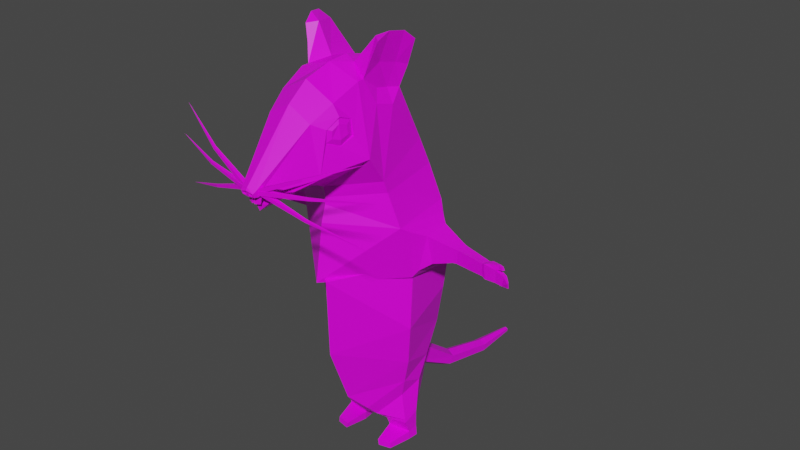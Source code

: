 # Source: MouseButHesDed.blend  (saved by Blender 3.1.7; exported with 4.5.12 LTS)
import bpy
from mathutils import Matrix  # noqa: F401  (used for matrix-valued properties, if any)

bpy.ops.wm.read_factory_settings(use_empty=True)
scene = bpy.context.scene
scene.name = 'Scene'

# ---- collections
col_collection = bpy.data.collections.new('Collection'); scene.collection.children.link(col_collection)

# ---- images (referenced by path relative to the original .blend; pixels are not part of the script)
import os
ASSET_DIR = os.environ.get("B2B_ASSET_DIR", "")  # directory of the original .blend (textures are referenced by path, not embedded)
HERE = os.path.dirname(os.path.abspath(__file__))  # packed textures are extracted next to this script under _unpacked/

def load_image(name, relpath, width, height, colorspace="sRGB"):
    """Load a texture the original file referenced (path relative to the .blend, or extracted next to this script)."""
    p = next((c for c in (os.path.join(HERE, relpath), os.path.join(ASSET_DIR, relpath)) if relpath and os.path.exists(c)), "")
    if p:
        img = bpy.data.images.load(p, check_existing=True)
        img.name = name
    else:  # same state as the original file: an image datablock whose file is absent (Cycles renders it pink)
        img = bpy.data.images.new(name, width, height)
        img.source = "FILE"
        img.filepath = "//" + (relpath or name)
    img.colorspace_settings.name = colorspace
    return img
img_colorpalette_png = load_image('ColorPalette.png', 'ColorPalette.png', 1024, 1024, 'sRGB')

# ---- materials (node trees are filled in below, after node groups)
mat_mouse = bpy.data.materials.new('Mouse')
mat_mouse.alpha_threshold = 0.0
mat_mouse.use_transparent_shadow = False
mat_mouse.line_color = (0.0, 0.0, 0.0, 1.0)

# ---- material node trees
mat_mouse.use_nodes = True; mat_mouse.node_tree.nodes.clear()
_N = mat_mouse.node_tree.nodes; _L = mat_mouse.node_tree.links
n0 = _N.new('ShaderNodeOutputMaterial'); n0.name = 'Material Output'; n0.location = (300, 300)
n1 = _N.new('ShaderNodeBsdfPrincipled'); n1.name = 'Principled BSDF'; n1.location = (10, 300)
n1.distribution = 'GGX'
n1.subsurface_method = 'RANDOM_WALK_SKIN'
n1.inputs[2].default_value = 0.4
n1.inputs[3].default_value = 1.45
n1.inputs[27].default_value = (0.0, 0.0, 0.0, 1.0)
n1.inputs[28].default_value = 1.0
n2 = _N.new('ShaderNodeTexImage'); n2.name = 'Image Texture'; n2.location = (-280, 280)
n2.image = img_colorpalette_png
_L.new(n1.outputs[0], n0.inputs[0])
_L.new(n2.outputs[0], n1.inputs[0])
n0.is_active_output = True

# ---- world
world_world = bpy.data.worlds.new('World'); scene.world = world_world
world_world.use_nodes = True; world_world.node_tree.nodes.clear()
_N = world_world.node_tree.nodes; _L = world_world.node_tree.links
n0 = _N.new('ShaderNodeOutputWorld'); n0.name = 'World Output'; n0.location = (300, 300)
n1 = _N.new('ShaderNodeBackground'); n1.name = 'Background'; n1.location = (10, 300)
n1.inputs[0].default_value = (0.05088, 0.05088, 0.05088, 1.0)
_L.new(n1.outputs[0], n0.inputs[0])
n0.is_active_output = True
world_world.color = (0.05088, 0.05088, 0.05088)
world_world.use_sun_shadow = False
world_world.sun_shadow_jitter_overblur = 0.0

# ---- meshes
me_cube = bpy.data.meshes.new('Cube')
me_cube.from_pydata([(-0.3299, 1.275, -0.1561), (0.0, 1.372, -0.4009), (0.0, 1.369, 0.3506), (-0.3505, 1.13, -0.1746), (-0.1833, 1.981, 0.01279), (-0.2018, 1.921, 0.07987), (-0.164, 2.07, 0.2314), (-0.193, 1.949, 0.1788), (-0.03931, 1.694, 0.7825), (-0.03825, 1.666, 0.772), (0.0, 1.068, 0.01729), (0.0, 1.49, 0.3201), (0.0, 1.727, -0.2199), (0.0, 1.547, 0.3304), (0.0, 2.124, 0.2653), (0.0, 1.662, 0.7728), (0.0, 1.708, 0.7887), (-0.3642, 1.128, -0.01326), (-0.3543, 1.283, 0.01439), (-0.7287, 1.158, -0.01357), (-0.6639, 1.236, -0.008402), (-0.7309, 1.155, -0.05069), (-0.6678, 1.225, -0.07115), (-0.4715, 1.166, -0.1145), (-0.4838, 1.237, -0.1058), (-0.4674, 1.16, -0.03575), (-0.4833, 1.243, -0.02689), (-0.1947, 1.692, -0.1234), (-0.241, 1.593, 0.1906), (-0.1845, 1.926, 0.3366), (-0.09859, 2.067, -0.008931), (-0.2022, 1.85, 0.3393), (-0.1566, 1.841, 0.4672), (-0.06801, 2.115, 0.1819), (-0.1632, 1.907, 0.4682), (0.0, 2.002, 0.5233), (0.0, 1.592, 0.4718), (-0.2136, 2.086, -0.01048), (-0.1865, 2.157, 0.2073), (-0.2108, 2.226, 0.03108), (-0.168, 2.246, 0.1512), (-0.1936, 2.108, 0.05156), (-0.1764, 2.127, 0.1402), (-0.23, 2.275, 0.1331), (-0.2525, 2.265, 0.06125), (-0.2656, 2.217, 0.004336), (-0.2117, 2.237, 0.1896), (-0.1644, 2.007, 0.1432), (-0.1661, 1.993, 0.07752), (-0.1656, 2.069, 0.2679), (-0.2458, 1.735, 0.2885), (-0.1591, 1.693, 0.5135), (-0.1191, 1.938, 0.5213), (-0.2074, 1.721, 0.381), (-0.1485, 2.006, 0.4093), (0.0, 2.085, 0.4148), (0.0, 1.57, 0.3757), (-0.1843, 1.819, 0.4059), (-0.1789, 1.951, 0.4037), (-0.1368, 1.897, 0.333), (-0.1461, 1.858, 0.3442), (-0.1309, 1.841, 0.374), (-0.1274, 1.908, 0.3804), (-0.1173, 1.881, 0.4188), (-0.1088, 1.844, 0.4214), (-0.1189, 1.94, 0.3053), (-0.1413, 1.828, 0.3021), (-0.1324, 1.808, 0.3593), (-0.1108, 1.957, 0.3686), (-0.1007, 1.921, 0.4214), (-0.1072, 1.814, 0.424), (-0.1796, 1.931, 0.3273), (-0.1912, 1.847, 0.3243), (-0.1825, 1.816, 0.4016), (-0.1669, 1.961, 0.4008), (-0.155, 1.912, 0.47), (-0.1524, 1.842, 0.4698), (-0.1885, 1.908, 0.3706), (-0.1947, 1.866, 0.369), (-0.1901, 1.851, 0.4104), (-0.1817, 1.923, 0.4099), (-0.1754, 1.899, 0.4469), (-0.174, 1.863, 0.4468), (-0.03887, 1.68, 0.7464), (-0.0336, 1.702, 0.7464), (-0.03887, 1.68, 0.7689), (-0.0336, 1.702, 0.7689), (-0.2692, 1.792, 0.7163), (-0.2638, 1.802, 0.7172), (-0.2694, 1.791, 0.7278), (-0.264, 1.801, 0.7288), (-0.5382, 1.912, 0.624), (-0.0398, 1.674, 0.7468), (-0.04123, 1.696, 0.7468), (-0.0398, 1.674, 0.7693), (-0.04123, 1.696, 0.7693), (-0.2929, 1.713, 0.7167), (-0.2908, 1.724, 0.7176), (-0.2928, 1.712, 0.7282), (-0.2907, 1.723, 0.7292), (-0.5854, 1.748, 0.6244), (-0.02153, 1.682, 0.746), (-0.03254, 1.702, 0.746), (-0.02153, 1.682, 0.7685), (-0.03254, 1.702, 0.7685), (-0.2665, 1.608, 0.7158), (-0.2695, 1.619, 0.7168), (-0.266, 1.607, 0.7274), (-0.269, 1.618, 0.7283), (-0.5455, 1.513, 0.6236), (0.0, 1.694, 0.4932), (0.0, 1.575, 0.726), (-0.04711, 1.618, 0.7163), (0.0, 1.608, 0.7394), (-0.004289, 1.622, 0.7527), (-0.001513, 1.682, 0.7511), (-0.006613, 1.622, 0.7603), (-0.00497, 1.682, 0.7624), (-0.0306, 1.624, 0.742), (-0.04064, 1.684, 0.7353), (-0.03292, 1.624, 0.7496), (-0.0441, 1.684, 0.7466), (-0.7265, 1.219, -0.04599), (-0.7273, 1.225, -0.01111), (-0.6755, 1.147, -0.07191), (-0.6642, 1.153, -0.01842), (-0.02907, 1.683, 0.7914), (-0.02868, 1.672, 0.7874), (0.0, 1.697, 0.7973), (0.0, 1.664, 0.7857), (-0.03576, 1.687, 0.7928), (-0.03499, 1.667, 0.7851), (-0.01034, 1.69, 0.779), (-0.006515, 1.689, 0.7941), (-0.00652, 1.671, 0.7879), (-0.01034, 1.679, 0.7751), (-0.02422, 1.686, 0.7773), (-0.02397, 1.68, 0.7748), (-0.3037, 1.36, 0.1498), (-0.07209, 1.049, -0.1232), (-0.2603, 1.366, -0.2102), (0.0, 2.133, 0.1563), (0.0, 2.081, -0.03827), (-0.7699, 1.159, -0.02871), (-0.7698, 1.161, -0.002585), (-0.7821, 1.211, -0.02226), (-0.7836, 1.214, 0.001671), (-0.8096, 1.165, -0.001033), (-0.807, 1.168, 0.006501), (-0.8113, 1.197, 0.005786), (-0.8123, 1.2, 0.02068), (-0.6891, 1.245, -0.01284), (-0.6816, 1.238, -0.05649), (-0.7189, 1.249, -0.01399), (-0.7184, 1.246, -0.03996), (-0.7519, 1.228, -0.02979), (-0.7473, 1.233, -0.01229), (-0.7419, 1.251, -0.02988), (-0.7416, 1.251, -0.01535), (-0.7709, 1.235, -0.02049), (-0.7673, 1.238, -0.007108), (-0.7632, 1.252, -0.02056), (-0.763, 1.252, -0.009444), (-0.3255, 1.324, 0.09476), (-0.3203, 1.096, 0.03477), (-0.2888, 1.095, -0.2204), (-0.2909, 1.319, -0.1816), (-0.5023, 1.233, -0.102), (-0.5014, 1.24, -0.02931), (-0.4931, 1.166, -0.1093), (-0.4884, 1.162, -0.03783), (-0.6571, 1.155, -0.07158), (-0.6478, 1.159, -0.02382), (-0.6517, 1.221, -0.07043), (-0.6486, 1.23, -0.01525), (-0.2104, 1.552, -0.1763), (-0.2468, 1.531, 0.1715), (0.0, 1.568, -0.3109), (0.0, 1.454, 0.3238), (0.3299, 1.275, -0.1561), (0.3505, 1.13, -0.1746), (0.1833, 1.981, 0.01279), (0.2018, 1.921, 0.07987), (0.164, 2.07, 0.2314), (0.193, 1.949, 0.1788), (0.03931, 1.694, 0.7825), (0.03825, 1.666, 0.772), (0.3642, 1.128, -0.01326), (0.3543, 1.283, 0.01439), (0.7287, 1.158, -0.01357), (0.6639, 1.236, -0.008402), (0.7309, 1.155, -0.05069), (0.6678, 1.225, -0.07115), (0.4715, 1.166, -0.1145), (0.4838, 1.237, -0.1058), (0.4674, 1.16, -0.03575), (0.4833, 1.243, -0.02689), (0.1947, 1.692, -0.1234), (0.241, 1.593, 0.1906), (0.1845, 1.926, 0.3366), (0.09859, 2.067, -0.008931), (0.2022, 1.85, 0.3393), (0.1566, 1.841, 0.4672), (0.06801, 2.115, 0.1819), (0.1632, 1.907, 0.4682), (0.2136, 2.086, -0.01048), (0.1865, 2.157, 0.2073), (0.2108, 2.226, 0.03108), (0.168, 2.246, 0.1512), (0.1936, 2.108, 0.05156), (0.1764, 2.127, 0.1402), (0.23, 2.275, 0.1331), (0.2525, 2.265, 0.06125), (0.2656, 2.217, 0.004336), (0.2117, 2.237, 0.1896), (0.1644, 2.007, 0.1432), (0.1661, 1.993, 0.07752), (0.1656, 2.069, 0.2679), (0.2458, 1.735, 0.2885), (0.1591, 1.693, 0.5135), (0.1191, 1.938, 0.5213), (0.2074, 1.721, 0.381), (0.1485, 2.006, 0.4093), (0.1843, 1.819, 0.4059), (0.1789, 1.951, 0.4037), (0.1368, 1.897, 0.333), (0.1461, 1.858, 0.3442), (0.1309, 1.841, 0.374), (0.1274, 1.908, 0.3804), (0.1173, 1.881, 0.4188), (0.1088, 1.844, 0.4214), (0.1189, 1.94, 0.3053), (0.1413, 1.828, 0.3021), (0.1324, 1.808, 0.3593), (0.1108, 1.957, 0.3686), (0.1007, 1.921, 0.4214), (0.1072, 1.814, 0.424), (0.1796, 1.931, 0.3273), (0.1912, 1.847, 0.3243), (0.1825, 1.816, 0.4016), (0.1669, 1.961, 0.4008), (0.155, 1.912, 0.47), (0.1524, 1.842, 0.4698), (0.1885, 1.908, 0.3706), (0.1947, 1.866, 0.369), (0.1901, 1.851, 0.4104), (0.1817, 1.923, 0.4099), (0.1754, 1.899, 0.4469), (0.174, 1.863, 0.4468), (0.03887, 1.68, 0.7464), (0.0336, 1.702, 0.7464), (0.03887, 1.68, 0.7689), (0.0336, 1.702, 0.7689), (0.2692, 1.792, 0.7163), (0.2638, 1.802, 0.7172), (0.2694, 1.791, 0.7278), (0.264, 1.801, 0.7288), (0.5382, 1.912, 0.624), (0.0398, 1.674, 0.7468), (0.04123, 1.696, 0.7468), (0.0398, 1.674, 0.7693), (0.04123, 1.696, 0.7693), (0.2929, 1.713, 0.7167), (0.2908, 1.724, 0.7176), (0.2928, 1.712, 0.7282), (0.2907, 1.723, 0.7292), (0.5854, 1.748, 0.6244), (0.02153, 1.682, 0.746), (0.03254, 1.702, 0.746), (0.02153, 1.682, 0.7685), (0.03254, 1.702, 0.7685), (0.2665, 1.608, 0.7158), (0.2695, 1.619, 0.7168), (0.266, 1.607, 0.7274), (0.269, 1.618, 0.7283), (0.5455, 1.513, 0.6236), (0.04711, 1.618, 0.7163), (0.004289, 1.622, 0.7527), (0.001513, 1.682, 0.7511), (0.006613, 1.622, 0.7603), (0.00497, 1.682, 0.7624), (0.0306, 1.624, 0.742), (0.04064, 1.684, 0.7353), (0.03292, 1.624, 0.7496), (0.0441, 1.684, 0.7466), (0.7265, 1.219, -0.04599), (0.7273, 1.225, -0.01111), (0.6755, 1.147, -0.07191), (0.6642, 1.153, -0.01842), (0.02907, 1.683, 0.7914), (0.02868, 1.672, 0.7874), (0.03576, 1.687, 0.7928), (0.03499, 1.667, 0.7851), (0.01034, 1.69, 0.779), (0.006515, 1.689, 0.7941), (0.00652, 1.671, 0.7879), (0.01034, 1.679, 0.7751), (0.02422, 1.686, 0.7773), (0.02397, 1.68, 0.7748), (0.3037, 1.36, 0.1498), (0.04707, 1.066, -0.1235), (0.2603, 1.366, -0.2102), (0.7699, 1.159, -0.02871), (0.7698, 1.161, -0.002585), (0.7821, 1.211, -0.02226), (0.7836, 1.214, 0.001671), (0.8096, 1.165, -0.001033), (0.807, 1.168, 0.006501), (0.8113, 1.197, 0.005786), (0.8123, 1.2, 0.02068), (0.6891, 1.245, -0.01284), (0.6816, 1.238, -0.05649), (0.7189, 1.249, -0.01399), (0.7184, 1.246, -0.03996), (0.7519, 1.228, -0.02979), (0.7473, 1.233, -0.01229), (0.7419, 1.251, -0.02988), (0.7416, 1.251, -0.01535), (0.7709, 1.235, -0.02049), (0.7673, 1.238, -0.007108), (0.7632, 1.252, -0.02056), (0.763, 1.252, -0.009444), (0.3255, 1.324, 0.09476), (0.3203, 1.096, 0.03477), (0.2888, 1.095, -0.2204), (0.2909, 1.319, -0.1816), (0.5023, 1.233, -0.102), (0.5014, 1.24, -0.02931), (0.4931, 1.166, -0.1093), (0.4884, 1.162, -0.03783), (0.6571, 1.155, -0.07158), (0.6478, 1.159, -0.02382), (0.6517, 1.221, -0.07043), (0.6486, 1.23, -0.01525), (0.2104, 1.552, -0.1763), (0.2468, 1.531, 0.1715), (-0.0407, 1.071, -0.02764), (-0.01166, 1.083, -0.18), (0.04791, 1.078, -0.03374), (-0.2788, 1.075, -0.2728), (-0.2986, 1.061, 0.05673), (-0.01685, 1.133, -0.4352), (-0.01659, 1.06, 0.3824), (0.2834, 1.017, -0.2644), (0.2986, 1.061, 0.05673), (-0.2525, 1.073, -0.2569), (-0.2697, 1.062, 0.04727), (-0.01685, 1.129, -0.4021), (-0.01659, 1.064, 0.3413), (0.2571, 1.016, -0.2486), (0.2697, 1.062, 0.04727), (-0.08216, 0.9671, -0.1185), (-0.04835, 0.9835, -0.04763), (-0.01683, 0.9931, -0.1658), (-0.01715, 0.9819, -0.01319), (0.01826, 0.9802, -0.1155), (0.01957, 0.9894, -0.05231)], [], [(173, 171, 124, 22), (177, 175, 27, 12), (175, 176, 28, 27), (33, 30, 39, 40), (48, 47, 42, 41), (8, 9, 131, 130), (35, 52, 8, 16), (52, 51, 9, 8), (28, 11, 13, 50), (176, 178, 11, 28), (341, 339, 140, 1), (138, 340, 342, 2), (171, 172, 125, 124), (174, 173, 22, 20), (172, 174, 20, 125), (17, 25, 23, 3), (0, 3, 23, 24), (0, 24, 26, 18), (123, 122, 145, 146), (22, 124, 21, 122), (5, 4, 27, 28), (4, 30, 12, 27), (6, 7, 50, 49), (33, 6, 49, 14), (7, 5, 28, 50), (30, 33, 141, 142), (53, 56, 36, 51), (57, 32, 64, 61), (55, 54, 52, 35), (44, 39, 45), (6, 38, 42), (4, 5, 48), (6, 33, 40, 38), (30, 4, 37, 39), (41, 42, 43, 44), (40, 39, 44, 43), (42, 38, 46), (37, 41, 45), (41, 44, 45), (39, 37, 45), (40, 43, 46), (43, 42, 46), (38, 40, 46), (37, 4, 41), (6, 42, 47), (5, 7, 47, 48), (7, 6, 47), (41, 4, 48), (31, 29, 49, 50), (57, 31, 50, 53), (58, 34, 52, 54), (34, 32, 51, 52), (29, 58, 54, 49), (32, 57, 53, 51), (14, 49, 54, 55), (32, 34, 63, 64), (50, 13, 56, 53), (62, 61, 64, 63), (59, 60, 61, 62), (31, 57, 61, 60), (58, 29, 59, 62), (34, 58, 62, 63), (29, 31, 60, 59), (68, 69, 70, 67), (65, 68, 67, 66), (71, 72, 78, 77), (75, 74, 80, 81), (67, 70, 76, 73), (69, 68, 74, 75), (65, 66, 72, 71), (68, 65, 71, 74), (70, 69, 75, 76), (66, 67, 73, 72), (80, 79, 82, 81), (77, 78, 79, 80), (74, 71, 77, 80), (76, 75, 81, 82), (72, 73, 79, 78), (73, 76, 82, 79), (83, 84, 86, 85), (85, 86, 90, 89), (90, 88, 91), (87, 88, 84, 83), (85, 89, 87, 83), (90, 86, 84, 88), (89, 90, 91), (88, 87, 91), (87, 89, 91), (92, 93, 95, 94), (94, 95, 99, 98), (99, 97, 100), (96, 97, 93, 92), (94, 98, 96, 92), (99, 95, 93, 97), (98, 99, 100), (97, 96, 100), (96, 98, 100), (101, 102, 104, 103), (103, 104, 108, 107), (108, 106, 109), (105, 106, 102, 101), (103, 107, 105, 101), (108, 104, 102, 106), (107, 108, 109), (106, 105, 109), (105, 107, 109), (110, 51, 112, 113), (112, 111, 113), (51, 36, 111, 112), (114, 115, 117, 116), (116, 117, 121, 120), (120, 121, 119, 118), (118, 119, 115, 114), (116, 120, 118, 114), (121, 117, 115, 119), (15, 9, 51, 110), (125, 20, 123, 19), (20, 22, 152, 151), (124, 125, 19, 21), (134, 133, 132, 135), (9, 15, 129, 131), (16, 8, 130, 128), (127, 126, 130, 131), (126, 133, 128, 130), (134, 127, 131, 129), (133, 134, 129, 128), (135, 132, 136, 137), (127, 134, 135, 137), (126, 127, 137, 136), (133, 126, 136, 132), (163, 164, 340, 138), (164, 165, 339, 340), (166, 163, 138, 140), (165, 166, 140, 339), (18, 26, 25, 17), (12, 30, 142), (141, 33, 14), (144, 146, 150, 148), (19, 123, 146, 144), (21, 19, 144, 143), (122, 21, 143, 145), (147, 148, 150, 149), (143, 144, 148, 147), (146, 145, 149, 150), (145, 143, 147, 149), (151, 152, 154, 153), (123, 153, 158, 156), (22, 122, 154, 152), (123, 20, 151, 153), (157, 155, 159, 161), (122, 123, 156, 155), (153, 154, 157, 158), (154, 122, 155, 157), (159, 160, 162, 161), (158, 157, 161, 162), (156, 158, 162, 160), (155, 156, 160, 159), (3, 0, 166, 165), (0, 18, 163, 166), (17, 3, 165, 164), (18, 17, 164, 163), (25, 26, 168, 170), (26, 24, 167, 168), (23, 25, 170, 169), (24, 23, 169, 167), (170, 168, 174, 172), (168, 167, 173, 174), (169, 170, 172, 171), (167, 169, 171, 173), (138, 2, 178, 176), (140, 138, 176, 175), (1, 140, 175, 177), (332, 192, 287, 330), (177, 12, 197, 334), (334, 197, 198, 335), (203, 208, 207, 200), (216, 209, 210, 215), (185, 291, 292, 186), (35, 16, 185, 220), (220, 185, 186, 219), (198, 218, 13, 11), (335, 198, 11, 178), (341, 1, 301, 343), (299, 2, 342, 344), (330, 287, 288, 331), (333, 190, 192, 332), (331, 288, 190, 333), (187, 180, 193, 195), (179, 194, 193, 180), (179, 188, 196, 194), (286, 305, 304, 285), (192, 285, 191, 287), (182, 198, 197, 181), (181, 197, 12, 200), (183, 217, 218, 184), (203, 14, 217, 183), (184, 218, 198, 182), (200, 142, 141, 203), (221, 219, 36, 56), (223, 227, 230, 202), (55, 35, 220, 222), (212, 213, 207), (183, 210, 206), (181, 216, 182), (183, 206, 208, 203), (200, 207, 205, 181), (209, 212, 211, 210), (208, 211, 212, 207), (210, 214, 206), (205, 213, 209), (209, 213, 212), (207, 213, 205), (208, 214, 211), (211, 214, 210), (206, 214, 208), (205, 209, 181), (183, 215, 210), (182, 216, 215, 184), (184, 215, 183), (209, 216, 181), (201, 218, 217, 199), (223, 221, 218, 201), (224, 222, 220, 204), (204, 220, 219, 202), (199, 217, 222, 224), (202, 219, 221, 223), (14, 55, 222, 217), (202, 230, 229, 204), (218, 221, 56, 13), (228, 229, 230, 227), (225, 228, 227, 226), (201, 226, 227, 223), (224, 228, 225, 199), (204, 229, 228, 224), (199, 225, 226, 201), (234, 233, 236, 235), (231, 232, 233, 234), (237, 243, 244, 238), (241, 247, 246, 240), (233, 239, 242, 236), (235, 241, 240, 234), (231, 237, 238, 232), (234, 240, 237, 231), (236, 242, 241, 235), (232, 238, 239, 233), (246, 247, 248, 245), (243, 246, 245, 244), (240, 246, 243, 237), (242, 248, 247, 241), (238, 244, 245, 239), (239, 245, 248, 242), (249, 251, 252, 250), (251, 255, 256, 252), (256, 257, 254), (253, 249, 250, 254), (251, 249, 253, 255), (256, 254, 250, 252), (255, 257, 256), (254, 257, 253), (253, 257, 255), (258, 260, 261, 259), (260, 264, 265, 261), (265, 266, 263), (262, 258, 259, 263), (260, 258, 262, 264), (265, 263, 259, 261), (264, 266, 265), (263, 266, 262), (262, 266, 264), (267, 269, 270, 268), (269, 273, 274, 270), (274, 275, 272), (271, 267, 268, 272), (269, 267, 271, 273), (274, 272, 268, 270), (273, 275, 274), (272, 275, 271), (271, 275, 273), (110, 113, 276, 219), (276, 113, 111), (219, 276, 111, 36), (277, 279, 280, 278), (279, 283, 284, 280), (283, 281, 282, 284), (281, 277, 278, 282), (279, 277, 281, 283), (284, 282, 278, 280), (15, 110, 219, 186), (288, 189, 286, 190), (190, 310, 311, 192), (287, 191, 189, 288), (295, 296, 293, 294), (186, 292, 129, 15), (16, 128, 291, 185), (290, 292, 291, 289), (289, 291, 128, 294), (295, 129, 292, 290), (294, 128, 129, 295), (296, 298, 297, 293), (290, 298, 296, 295), (289, 297, 298, 290), (294, 293, 297, 289), (322, 299, 344, 323), (323, 344, 343, 324), (325, 301, 299, 322), (324, 343, 301, 325), (188, 187, 195, 196), (12, 142, 200), (141, 14, 203), (303, 307, 309, 305), (189, 303, 305, 286), (191, 302, 303, 189), (285, 304, 302, 191), (306, 308, 309, 307), (302, 306, 307, 303), (305, 309, 308, 304), (304, 308, 306, 302), (310, 312, 313, 311), (286, 315, 317, 312), (192, 311, 313, 285), (286, 312, 310, 190), (316, 320, 318, 314), (285, 314, 315, 286), (312, 317, 316, 313), (313, 316, 314, 285), (318, 320, 321, 319), (317, 321, 320, 316), (315, 319, 321, 317), (314, 318, 319, 315), (180, 324, 325, 179), (179, 325, 322, 188), (187, 323, 324, 180), (188, 322, 323, 187), (195, 329, 327, 196), (196, 327, 326, 194), (193, 328, 329, 195), (194, 326, 328, 193), (329, 331, 333, 327), (327, 333, 332, 326), (328, 330, 331, 329), (326, 332, 330, 328), (299, 335, 178, 2), (301, 334, 335, 299), (1, 177, 334, 301), (300, 338, 356, 355), (345, 346, 340, 339), (347, 345, 339, 341), (346, 348, 342, 340), (349, 347, 341, 343), (348, 350, 344, 342), (350, 349, 343, 344), (139, 336, 346, 345), (337, 139, 345, 347), (336, 10, 348, 346), (300, 337, 347, 349), (10, 338, 350, 348), (338, 300, 349, 350), (352, 351, 353, 355, 356, 354), (337, 300, 355, 353), (139, 337, 353, 351), (338, 10, 354, 356), (10, 336, 352, 354), (336, 139, 351, 352)])
_uv = me_cube.uv_layers.new(name='UVMap')
_uv.uv.foreach_set('vector', [0.3492, 0.9747, 0.3492, 0.9747, 0.3492, 0.9747, 0.3492, 0.9747, 0.3492, 0.9747, 0.3492, 0.9747, 0.3492, 0.9747, 0.3492, 0.9747, 0.3492, 0.9747, 0.3492, 0.9747, 0.3492, 0.9747, 0.3492, 0.9747, 0.3492, 0.9747, 0.3492, 0.9747, 0.3492, 0.9747, 0.3492, 0.9747, 0.1426, 0.9629, 0.1426, 0.9629, 0.1426, 0.9629, 0.1426, 0.9629, 0.1664, 0.8461, 0.1664, 0.8461, 0.1664, 0.8461, 0.1664, 0.8461, 0.3492, 0.9747, 0.3492, 0.9747, 0.3492, 0.9747, 0.3492, 0.9747, 0.3492, 0.9747, 0.3492, 0.9747, 0.3492, 0.9747, 0.3492, 0.9747, 0.3492, 0.9747, 0.3492, 0.9747, 0.3492, 0.9747, 0.3492, 0.9747, 0.3492, 0.9747, 0.3492, 0.9747, 0.3492, 0.9747, 0.3492, 0.9747, 0.3492, 0.9747, 0.3492, 0.9747, 0.3492, 0.9747, 0.3492, 0.9747, 0.3492, 0.9747, 0.3492, 0.9747, 0.3492, 0.9747, 0.3492, 0.9747, 0.3492, 0.9747, 0.3492, 0.9747, 0.3492, 0.9747, 0.3492, 0.9747, 0.3492, 0.9747, 0.3492, 0.9747, 0.3492, 0.9747, 0.3492, 0.9747, 0.3492, 0.9747, 0.3492, 0.9747, 0.3492, 0.9747, 0.3492, 0.9747, 0.3492, 0.9747, 0.3492, 0.9747, 0.3492, 0.9747, 0.3492, 0.9747, 0.3492, 0.9747, 0.3492, 0.9747, 0.3492, 0.9747, 0.3492, 0.9747, 0.3492, 0.9747, 0.3492, 0.9747, 0.3492, 0.9747, 0.3492, 0.9747, 0.1538, 0.9761, 0.1538, 0.9761, 0.1538, 0.9761, 0.1538, 0.9761, 0.1538, 0.9761, 0.1538, 0.9761, 0.1538, 0.9761, 0.1538, 0.9761, 0.3492, 0.9747, 0.3492, 0.9747, 0.3492, 0.9747, 0.3492, 0.9747, 0.3492, 0.9747, 0.3492, 0.9747, 0.3492, 0.9747, 0.3492, 0.9747, 0.3492, 0.9747, 0.3492, 0.9747, 0.3492, 0.9747, 0.3492, 0.9747, 0.3492, 0.9747, 0.3492, 0.9747, 0.3492, 0.9747, 0.3492, 0.9747, 0.3492, 0.9747, 0.3492, 0.9747, 0.3492, 0.9747, 0.3492, 0.9747, 0.342, 0.9741, 0.342, 0.9741, 0.342, 0.9741, 0.342, 0.9741, 0.3492, 0.9747, 0.3492, 0.9747, 0.3492, 0.9747, 0.3492, 0.9747, 0.3492, 0.9747, 0.3492, 0.9747, 0.3492, 0.9747, 0.3492, 0.9747, 0.3492, 0.9747, 0.3492, 0.9747, 0.3492, 0.9747, 0.3492, 0.9747, 0.3492, 0.9747, 0.3492, 0.9747, 0.3492, 0.9747, 0.1426, 0.9629, 0.1426, 0.9629, 0.1426, 0.9629, 0.1426, 0.9629, 0.1426, 0.9629, 0.1426, 0.9629, 0.3492, 0.9747, 0.3492, 0.9747, 0.3492, 0.9747, 0.3492, 0.9747, 0.3492, 0.9747, 0.3492, 0.9747, 0.3492, 0.9747, 0.3492, 0.9747, 0.1426, 0.9629, 0.1426, 0.9629, 0.1426, 0.9629, 0.1426, 0.9629, 0.3492, 0.9747, 0.3492, 0.9747, 0.3492, 0.9747, 0.3492, 0.9747, 0.1426, 0.9629, 0.1426, 0.9629, 0.1426, 0.9629, 0.1426, 0.9629, 0.1426, 0.9629, 0.1426, 0.9629, 0.1426, 0.9629, 0.1426, 0.9629, 0.1426, 0.9629, 0.3492, 0.9747, 0.3492, 0.9747, 0.3492, 0.9747, 0.3492, 0.9747, 0.3492, 0.9747, 0.3492, 0.9747, 0.1426, 0.9629, 0.1426, 0.9629, 0.1426, 0.9629, 0.3492, 0.9747, 0.3492, 0.9747, 0.3492, 0.9747, 0.1426, 0.9629, 0.1426, 0.9629, 0.1426, 0.9629, 0.1426, 0.9629, 0.1426, 0.9629, 0.1426, 0.9629, 0.1426, 0.9629, 0.1426, 0.9629, 0.1426, 0.9629, 0.1426, 0.9629, 0.1426, 0.9629, 0.1426, 0.9629, 0.1426, 0.9629, 0.1426, 0.9629, 0.1426, 0.9629, 0.1426, 0.9629, 0.3492, 0.9747, 0.3492, 0.9747, 0.3492, 0.9747, 0.3492, 0.9747, 0.3492, 0.9747, 0.3492, 0.9747, 0.3492, 0.9747, 0.3492, 0.9747, 0.3492, 0.9747, 0.3492, 0.9747, 0.3492, 0.9747, 0.3492, 0.9747, 0.3492, 0.9747, 0.3492, 0.9747, 0.3492, 0.9747, 0.3492, 0.9747, 0.3492, 0.9747, 0.3492, 0.9747, 0.3492, 0.9747, 0.3492, 0.9747, 0.3492, 0.9747, 0.3492, 0.9747, 0.3492, 0.9747, 0.3492, 0.9747, 0.3492, 0.9747, 0.3492, 0.9747, 0.3492, 0.9747, 0.3492, 0.9747, 0.3492, 0.9747, 0.3492, 0.9747, 0.3492, 0.9747, 0.3492, 0.9747, 0.3492, 0.9747, 0.3492, 0.9747, 0.3492, 0.9747, 0.3492, 0.9747, 0.3492, 0.9747, 0.3492, 0.9747, 0.3492, 0.9747, 0.3492, 0.9747, 0.3492, 0.9747, 0.3492, 0.9747, 0.3492, 0.9747, 0.3492, 0.9747, 0.3492, 0.9747, 0.3492, 0.9747, 0.3492, 0.9747, 0.3492, 0.9747, 0.3492, 0.9747, 0.3492, 0.9747, 0.3492, 0.9747, 0.3492, 0.9747, 0.3492, 0.9747, 0.3492, 0.9747, 0.3492, 0.9747, 0.3492, 0.9747, 0.3492, 0.9747, 0.3492, 0.9747, 0.3492, 0.9747, 0.3492, 0.9747, 0.03648, 0.9648, 0.03648, 0.9648, 0.03648, 0.9648, 0.03648, 0.9648, 0.03648, 0.9648, 0.03648, 0.9648, 0.03648, 0.9648, 0.03648, 0.9648, 0.03648, 0.9648, 0.03648, 0.9648, 0.03648, 0.9648, 0.03648, 0.9648, 0.03648, 0.9648, 0.03648, 0.9648, 0.03648, 0.9648, 0.03648, 0.9648, 0.03648, 0.9648, 0.03648, 0.9648, 0.03648, 0.9648, 0.03648, 0.9648, 0.03648, 0.9648, 0.03648, 0.9648, 0.03648, 0.9648, 0.03648, 0.9648, 0.03648, 0.9648, 0.03648, 0.9648, 0.03648, 0.9648, 0.03648, 0.9648, 0.03648, 0.9648, 0.03648, 0.9648, 0.03648, 0.9648, 0.03648, 0.9648, 0.03648, 0.9648, 0.03648, 0.9648, 0.03648, 0.9648, 0.03648, 0.9648, 0.03648, 0.9648, 0.03648, 0.9648, 0.03648, 0.9648, 0.03648, 0.9648, 0.03648, 0.9648, 0.03648, 0.9648, 0.03648, 0.9648, 0.03648, 0.9648, 0.03648, 0.9648, 0.03648, 0.9648, 0.03648, 0.9648, 0.03648, 0.9648, 0.03648, 0.9648, 0.03648, 0.9648, 0.03648, 0.9648, 0.03648, 0.9648, 0.03648, 0.9648, 0.03648, 0.9648, 0.03648, 0.9648, 0.03648, 0.9648, 0.03648, 0.9648, 0.03648, 0.9648, 0.03648, 0.9648, 0.03648, 0.9648, 0.03648, 0.9648, 0.03648, 0.9648, 0.03648, 0.9648, 0.03648, 0.9648, 0.03819, 0.9724, 0.03819, 0.9724, 0.03819, 0.9724, 0.03819, 0.9724, 0.03819, 0.9724, 0.03819, 0.9724, 0.03819, 0.9724, 0.03819, 0.9724, 0.03819, 0.9724, 0.03819, 0.9724, 0.03819, 0.9724, 0.03819, 0.9724, 0.03819, 0.9724, 0.03819, 0.9724, 0.03819, 0.9724, 0.03819, 0.9724, 0.03819, 0.9724, 0.03819, 0.9724, 0.03819, 0.9724, 0.03819, 0.9724, 0.03819, 0.9724, 0.03819, 0.9724, 0.03819, 0.9724, 0.03819, 0.9724, 0.03819, 0.9724, 0.03819, 0.9724, 0.03819, 0.9724, 0.03819, 0.9724, 0.03819, 0.9724, 0.03819, 0.9724, 0.03819, 0.9724, 0.03819, 0.9724, 0.03819, 0.9724, 0.03819, 0.9724, 0.03819, 0.9724, 0.03819, 0.9724, 0.03819, 0.9724, 0.03819, 0.9724, 0.03819, 0.9724, 0.03819, 0.9724, 0.03819, 0.9724, 0.03819, 0.9724, 0.03819, 0.9724, 0.03819, 0.9724, 0.03819, 0.9724, 0.03819, 0.9724, 0.03819, 0.9724, 0.03819, 0.9724, 0.03819, 0.9724, 0.03819, 0.9724, 0.03819, 0.9724, 0.03819, 0.9724, 0.03819, 0.9724, 0.03819, 0.9724, 0.03819, 0.9724, 0.03819, 0.9724, 0.03819, 0.9724, 0.03819, 0.9724, 0.03819, 0.9724, 0.03819, 0.9724, 0.03819, 0.9724, 0.03819, 0.9724, 0.03819, 0.9724, 0.03819, 0.9724, 0.03819, 0.9724, 0.03819, 0.9724, 0.03819, 0.9724, 0.03819, 0.9724, 0.03819, 0.9724, 0.03819, 0.9724, 0.03819, 0.9724, 0.03819, 0.9724, 0.03819, 0.9724, 0.03819, 0.9724, 0.03819, 0.9724, 0.03819, 0.9724, 0.03819, 0.9724, 0.03819, 0.9724, 0.03819, 0.9724, 0.03819, 0.9724, 0.03819, 0.9724, 0.03819, 0.9724, 0.03819, 0.9724, 0.03819, 0.9724, 0.03819, 0.9724, 0.03819, 0.9724, 0.03819, 0.9724, 0.03819, 0.9724, 0.03819, 0.9724, 0.03819, 0.9724, 0.03819, 0.9724, 0.03819, 0.9724, 0.03819, 0.9724, 0.03819, 0.9724, 0.03819, 0.9724, 0.03819, 0.9724, 0.1563, 0.8555, 0.1563, 0.8555, 0.1563, 0.8555, 0.1563, 0.8555, 0.3492, 0.9747, 0.3492, 0.9747, 0.3492, 0.9747, 0.3492, 0.9747, 0.3492, 0.9747, 0.3492, 0.9747, 0.3492, 0.9747, 0.09766, 0.9648, 0.09766, 0.9648, 0.09766, 0.9648, 0.09766, 0.9648, 0.09766, 0.9648, 0.09766, 0.9648, 0.09766, 0.9648, 0.09766, 0.9648, 0.09766, 0.9648, 0.09766, 0.9648, 0.09766, 0.9648, 0.09766, 0.9648, 0.09766, 0.9648, 0.09766, 0.9648, 0.09766, 0.9648, 0.09766, 0.9648, 0.09766, 0.9648, 0.09766, 0.9648, 0.09766, 0.9648, 0.09766, 0.9648, 0.09766, 0.9648, 0.09766, 0.9648, 0.09766, 0.9648, 0.09766, 0.9648, 0.1563, 0.8555, 0.1563, 0.8555, 0.1563, 0.8555, 0.1563, 0.8555, 0.1538, 0.9761, 0.1538, 0.9761, 0.1538, 0.9761, 0.1538, 0.9761, 0.1617, 0.9727, 0.1617, 0.9727, 0.1617, 0.9727, 0.1617, 0.9727, 0.1538, 0.9761, 0.1538, 0.9761, 0.1538, 0.9761, 0.1538, 0.9761, 0.1664, 0.8461, 0.1664, 0.8461, 0.1664, 0.8461, 0.1664, 0.8461, 0.1664, 0.8461, 0.1664, 0.8461, 0.1664, 0.8461, 0.1664, 0.8461, 0.1664, 0.8461, 0.1664, 0.8461, 0.1664, 0.8461, 0.1664, 0.8461, 0.1664, 0.8461, 0.1664, 0.8461, 0.1664, 0.8461, 0.1664, 0.8461, 0.1664, 0.8461, 0.1664, 0.8461, 0.1664, 0.8461, 0.1664, 0.8461, 0.1664, 0.8461, 0.1664, 0.8461, 0.1664, 0.8461, 0.1664, 0.8461, 0.1664, 0.8461, 0.1664, 0.8461, 0.1664, 0.8461, 0.1664, 0.8461, 0.1664, 0.8461, 0.1664, 0.8461, 0.1664, 0.8461, 0.1664, 0.8461, 0.1664, 0.8461, 0.1664, 0.8461, 0.1664, 0.8461, 0.1664, 0.8461, 0.1664, 0.8461, 0.1664, 0.8461, 0.1664, 0.8461, 0.1664, 0.8461, 0.1664, 0.8461, 0.1664, 0.8461, 0.1664, 0.8461, 0.1664, 0.8461, 0.3492, 0.9747, 0.3492, 0.9747, 0.3492, 0.9747, 0.3492, 0.9747, 0.3492, 0.9747, 0.3492, 0.9747, 0.3492, 0.9747, 0.3492, 0.9747, 0.3492, 0.9747, 0.3492, 0.9747, 0.3492, 0.9747, 0.3492, 0.9747, 0.3492, 0.9747, 0.3492, 0.9747, 0.3492, 0.9747, 0.3492, 0.9747, 0.3492, 0.9747, 0.3492, 0.9747, 0.3492, 0.9747, 0.3492, 0.9747, 0.342, 0.9741, 0.342, 0.9741, 0.342, 0.9741, 0.342, 0.9741, 0.342, 0.9741, 0.342, 0.9741, 0.1538, 0.9761, 0.1538, 0.9761, 0.1538, 0.9761, 0.1538, 0.9761, 0.1538, 0.9761, 0.1538, 0.9761, 0.1538, 0.9761, 0.1538, 0.9761, 0.1538, 0.9761, 0.1538, 0.9761, 0.1538, 0.9761, 0.1538, 0.9761, 0.1538, 0.9761, 0.1538, 0.9761, 0.1538, 0.9761, 0.1538, 0.9761, 0.1538, 0.9761, 0.1538, 0.9761, 0.1538, 0.9761, 0.1538, 0.9761, 0.1538, 0.9761, 0.1538, 0.9761, 0.1538, 0.9761, 0.1538, 0.9761, 0.1538, 0.9761, 0.1538, 0.9761, 0.1538, 0.9761, 0.1538, 0.9761, 0.1538, 0.9761, 0.1538, 0.9761, 0.1538, 0.9761, 0.1538, 0.9761, 0.1538, 0.9761, 0.1538, 0.9761, 0.1538, 0.9761, 0.1538, 0.9761, 0.1538, 0.9761, 0.1538, 0.9761, 0.1538, 0.9761, 0.1538, 0.9761, 0.1538, 0.9761, 0.1538, 0.9761, 0.1538, 0.9761, 0.1538, 0.9761, 0.1538, 0.9761, 0.1538, 0.9761, 0.1538, 0.9761, 0.1538, 0.9761, 0.1538, 0.9761, 0.1538, 0.9761, 0.1538, 0.9761, 0.1538, 0.9761, 0.1538, 0.9761, 0.1538, 0.9761, 0.1538, 0.9761, 0.1538, 0.9761, 0.1538, 0.9761, 0.1538, 0.9761, 0.1538, 0.9761, 0.1538, 0.9761, 0.1538, 0.9761, 0.1538, 0.9761, 0.1538, 0.9761, 0.1538, 0.9761, 0.1538, 0.9761, 0.1538, 0.9761, 0.1538, 0.9761, 0.1538, 0.9761, 0.1538, 0.9761, 0.1538, 0.9761, 0.1538, 0.9761, 0.1538, 0.9761, 0.1538, 0.9761, 0.1538, 0.9761, 0.1538, 0.9761, 0.1538, 0.9761, 0.1538, 0.9761, 0.1538, 0.9761, 0.1538, 0.9761, 0.1538, 0.9761, 0.3492, 0.9747, 0.3492, 0.9747, 0.3492, 0.9747, 0.3492, 0.9747, 0.3492, 0.9747, 0.3492, 0.9747, 0.3492, 0.9747, 0.3492, 0.9747, 0.3492, 0.9747, 0.3492, 0.9747, 0.3492, 0.9747, 0.3492, 0.9747, 0.3492, 0.9747, 0.3492, 0.9747, 0.3492, 0.9747, 0.3492, 0.9747, 0.3492, 0.9747, 0.3492, 0.9747, 0.3492, 0.9747, 0.3492, 0.9747, 0.3492, 0.9747, 0.3492, 0.9747, 0.3492, 0.9747, 0.3492, 0.9747, 0.3492, 0.9747, 0.3492, 0.9747, 0.3492, 0.9747, 0.3492, 0.9747, 0.3492, 0.9747, 0.3492, 0.9747, 0.3492, 0.9747, 0.3492, 0.9747, 0.3492, 0.9747, 0.3492, 0.9747, 0.3492, 0.9747, 0.3492, 0.9747, 0.3492, 0.9747, 0.3492, 0.9747, 0.3492, 0.9747, 0.3492, 0.9747, 0.3492, 0.9747, 0.3492, 0.9747, 0.3492, 0.9747, 0.3492, 0.9747, 0.3492, 0.9747, 0.3492, 0.9747, 0.3492, 0.9747, 0.3492, 0.9747, 0.3492, 0.9747, 0.3492, 0.9747, 0.3492, 0.9747, 0.3492, 0.9747, 0.3492, 0.9747, 0.3492, 0.9747, 0.3492, 0.9747, 0.3492, 0.9747, 0.3492, 0.9747, 0.3492, 0.9747, 0.3492, 0.9747, 0.3492, 0.9747, 0.3492, 0.9747, 0.3492, 0.9747, 0.3492, 0.9747, 0.3492, 0.9747, 0.3492, 0.9747, 0.3492, 0.9747, 0.3492, 0.9747, 0.3492, 0.9747, 0.3492, 0.9747, 0.3492, 0.9747, 0.3492, 0.9747, 0.3492, 0.9747, 0.3492, 0.9747, 0.3492, 0.9747, 0.3492, 0.9747, 0.3492, 0.9747, 0.1426, 0.9629, 0.1426, 0.9629, 0.1426, 0.9629, 0.1426, 0.9629, 0.1664, 0.8461, 0.1664, 0.8461, 0.1664, 0.8461, 0.1664, 0.8461, 0.3492, 0.9747, 0.3492, 0.9747, 0.3492, 0.9747, 0.3492, 0.9747, 0.3492, 0.9747, 0.3492, 0.9747, 0.3492, 0.9747, 0.3492, 0.9747, 0.3492, 0.9747, 0.3492, 0.9747, 0.3492, 0.9747, 0.3492, 0.9747, 0.3492, 0.9747, 0.3492, 0.9747, 0.3492, 0.9747, 0.3492, 0.9747, 0.3492, 0.9747, 0.3492, 0.9747, 0.3492, 0.9747, 0.3492, 0.9747, 0.3492, 0.9747, 0.3492, 0.9747, 0.3492, 0.9747, 0.3492, 0.9747, 0.3492, 0.9747, 0.3492, 0.9747, 0.3492, 0.9747, 0.3492, 0.9747, 0.3492, 0.9747, 0.3492, 0.9747, 0.3492, 0.9747, 0.3492, 0.9747, 0.3492, 0.9747, 0.3492, 0.9747, 0.3492, 0.9747, 0.3492, 0.9747, 0.3492, 0.9747, 0.3492, 0.9747, 0.3492, 0.9747, 0.3492, 0.9747, 0.3492, 0.9747, 0.3492, 0.9747, 0.3492, 0.9747, 0.3492, 0.9747, 0.3492, 0.9747, 0.3492, 0.9747, 0.3492, 0.9747, 0.3492, 0.9747, 0.1538, 0.9761, 0.1538, 0.9761, 0.1538, 0.9761, 0.1538, 0.9761, 0.1538, 0.9761, 0.1538, 0.9761, 0.1538, 0.9761, 0.1538, 0.9761, 0.3492, 0.9747, 0.3492, 0.9747, 0.3492, 0.9747, 0.3492, 0.9747, 0.3492, 0.9747, 0.3492, 0.9747, 0.3492, 0.9747, 0.3492, 0.9747, 0.3492, 0.9747, 0.3492, 0.9747, 0.3492, 0.9747, 0.3492, 0.9747, 0.3492, 0.9747, 0.3492, 0.9747, 0.3492, 0.9747, 0.3492, 0.9747, 0.3492, 0.9747, 0.3492, 0.9747, 0.3492, 0.9747, 0.3492, 0.9747, 0.342, 0.9741, 0.342, 0.9741, 0.342, 0.9741, 0.342, 0.9741, 0.3492, 0.9747, 0.3492, 0.9747, 0.3492, 0.9747, 0.3492, 0.9747, 0.3492, 0.9747, 0.3492, 0.9747, 0.3492, 0.9747, 0.3492, 0.9747, 0.3492, 0.9747, 0.3492, 0.9747, 0.3492, 0.9747, 0.3492, 0.9747, 0.3492, 0.9747, 0.3492, 0.9747, 0.3492, 0.9747, 0.1426, 0.9629, 0.1426, 0.9629, 0.1426, 0.9629, 0.1426, 0.9629, 0.1426, 0.9629, 0.1426, 0.9629, 0.3492, 0.9747, 0.3492, 0.9747, 0.3492, 0.9747, 0.3492, 0.9747, 0.3492, 0.9747, 0.3492, 0.9747, 0.3492, 0.9747, 0.3492, 0.9747, 0.1426, 0.9629, 0.1426, 0.9629, 0.1426, 0.9629, 0.1426, 0.9629, 0.3492, 0.9747, 0.3492, 0.9747, 0.3492, 0.9747, 0.3492, 0.9747, 0.1426, 0.9629, 0.1426, 0.9629, 0.1426, 0.9629, 0.1426, 0.9629, 0.1426, 0.9629, 0.1426, 0.9629, 0.1426, 0.9629, 0.1426, 0.9629, 0.1426, 0.9629, 0.3492, 0.9747, 0.3492, 0.9747, 0.3492, 0.9747, 0.3492, 0.9747, 0.3492, 0.9747, 0.3492, 0.9747, 0.1426, 0.9629, 0.1426, 0.9629, 0.1426, 0.9629, 0.3492, 0.9747, 0.3492, 0.9747, 0.3492, 0.9747, 0.1426, 0.9629, 0.1426, 0.9629, 0.1426, 0.9629, 0.1426, 0.9629, 0.1426, 0.9629, 0.1426, 0.9629, 0.1426, 0.9629, 0.1426, 0.9629, 0.1426, 0.9629, 0.1426, 0.9629, 0.1426, 0.9629, 0.1426, 0.9629, 0.1426, 0.9629, 0.1426, 0.9629, 0.1426, 0.9629, 0.1426, 0.9629, 0.3492, 0.9747, 0.3492, 0.9747, 0.3492, 0.9747, 0.3492, 0.9747, 0.3492, 0.9747, 0.3492, 0.9747, 0.3492, 0.9747, 0.3492, 0.9747, 0.3492, 0.9747, 0.3492, 0.9747, 0.3492, 0.9747, 0.3492, 0.9747, 0.3492, 0.9747, 0.3492, 0.9747, 0.3492, 0.9747, 0.3492, 0.9747, 0.3492, 0.9747, 0.3492, 0.9747, 0.3492, 0.9747, 0.3492, 0.9747, 0.3492, 0.9747, 0.3492, 0.9747, 0.3492, 0.9747, 0.3492, 0.9747, 0.3492, 0.9747, 0.3492, 0.9747, 0.3492, 0.9747, 0.3492, 0.9747, 0.3492, 0.9747, 0.3492, 0.9747, 0.3492, 0.9747, 0.3492, 0.9747, 0.3492, 0.9747, 0.3492, 0.9747, 0.3492, 0.9747, 0.3492, 0.9747, 0.3492, 0.9747, 0.3492, 0.9747, 0.3492, 0.9747, 0.3492, 0.9747, 0.3492, 0.9747, 0.3492, 0.9747, 0.3492, 0.9747, 0.3492, 0.9747, 0.3492, 0.9747, 0.3492, 0.9747, 0.3492, 0.9747, 0.3492, 0.9747, 0.3492, 0.9747, 0.3492, 0.9747, 0.3492, 0.9747, 0.3492, 0.9747, 0.3492, 0.9747, 0.3492, 0.9747, 0.3492, 0.9747, 0.3492, 0.9747, 0.3492, 0.9747, 0.3492, 0.9747, 0.3492, 0.9747, 0.3492, 0.9747, 0.03648, 0.9648, 0.03648, 0.9648, 0.03648, 0.9648, 0.03648, 0.9648, 0.03648, 0.9648, 0.03648, 0.9648, 0.03648, 0.9648, 0.03648, 0.9648, 0.03648, 0.9648, 0.03648, 0.9648, 0.03648, 0.9648, 0.03648, 0.9648, 0.03648, 0.9648, 0.03648, 0.9648, 0.03648, 0.9648, 0.03648, 0.9648, 0.03648, 0.9648, 0.03648, 0.9648, 0.03648, 0.9648, 0.03648, 0.9648, 0.03648, 0.9648, 0.03648, 0.9648, 0.03648, 0.9648, 0.03648, 0.9648, 0.03648, 0.9648, 0.03648, 0.9648, 0.03648, 0.9648, 0.03648, 0.9648, 0.03648, 0.9648, 0.03648, 0.9648, 0.03648, 0.9648, 0.03648, 0.9648, 0.03648, 0.9648, 0.03648, 0.9648, 0.03648, 0.9648, 0.03648, 0.9648, 0.03648, 0.9648, 0.03648, 0.9648, 0.03648, 0.9648, 0.03648, 0.9648, 0.03648, 0.9648, 0.03648, 0.9648, 0.03648, 0.9648, 0.03648, 0.9648, 0.03648, 0.9648, 0.03648, 0.9648, 0.03648, 0.9648, 0.03648, 0.9648, 0.03648, 0.9648, 0.03648, 0.9648, 0.03648, 0.9648, 0.03648, 0.9648, 0.03648, 0.9648, 0.03648, 0.9648, 0.03648, 0.9648, 0.03648, 0.9648, 0.03648, 0.9648, 0.03648, 0.9648, 0.03648, 0.9648, 0.03648, 0.9648, 0.03648, 0.9648, 0.03648, 0.9648, 0.03648, 0.9648, 0.03648, 0.9648, 0.03819, 0.9724, 0.03819, 0.9724, 0.03819, 0.9724, 0.03819, 0.9724, 0.03819, 0.9724, 0.03819, 0.9724, 0.03819, 0.9724, 0.03819, 0.9724, 0.03819, 0.9724, 0.03819, 0.9724, 0.03819, 0.9724, 0.03819, 0.9724, 0.03819, 0.9724, 0.03819, 0.9724, 0.03819, 0.9724, 0.03819, 0.9724, 0.03819, 0.9724, 0.03819, 0.9724, 0.03819, 0.9724, 0.03819, 0.9724, 0.03819, 0.9724, 0.03819, 0.9724, 0.03819, 0.9724, 0.03819, 0.9724, 0.03819, 0.9724, 0.03819, 0.9724, 0.03819, 0.9724, 0.03819, 0.9724, 0.03819, 0.9724, 0.03819, 0.9724, 0.03819, 0.9724, 0.03819, 0.9724, 0.03819, 0.9724, 0.03819, 0.9724, 0.03819, 0.9724, 0.03819, 0.9724, 0.03819, 0.9724, 0.03819, 0.9724, 0.03819, 0.9724, 0.03819, 0.9724, 0.03819, 0.9724, 0.03819, 0.9724, 0.03819, 0.9724, 0.03819, 0.9724, 0.03819, 0.9724, 0.03819, 0.9724, 0.03819, 0.9724, 0.03819, 0.9724, 0.03819, 0.9724, 0.03819, 0.9724, 0.03819, 0.9724, 0.03819, 0.9724, 0.03819, 0.9724, 0.03819, 0.9724, 0.03819, 0.9724, 0.03819, 0.9724, 0.03819, 0.9724, 0.03819, 0.9724, 0.03819, 0.9724, 0.03819, 0.9724, 0.03819, 0.9724, 0.03819, 0.9724, 0.03819, 0.9724, 0.03819, 0.9724, 0.03819, 0.9724, 0.03819, 0.9724, 0.03819, 0.9724, 0.03819, 0.9724, 0.03819, 0.9724, 0.03819, 0.9724, 0.03819, 0.9724, 0.03819, 0.9724, 0.03819, 0.9724, 0.03819, 0.9724, 0.03819, 0.9724, 0.03819, 0.9724, 0.03819, 0.9724, 0.03819, 0.9724, 0.03819, 0.9724, 0.03819, 0.9724, 0.03819, 0.9724, 0.03819, 0.9724, 0.03819, 0.9724, 0.03819, 0.9724, 0.03819, 0.9724, 0.03819, 0.9724, 0.03819, 0.9724, 0.03819, 0.9724, 0.03819, 0.9724, 0.03819, 0.9724, 0.03819, 0.9724, 0.03819, 0.9724, 0.03819, 0.9724, 0.03819, 0.9724, 0.03819, 0.9724, 0.03819, 0.9724, 0.1563, 0.8555, 0.1563, 0.8555, 0.1563, 0.8555, 0.1563, 0.8555, 0.3492, 0.9747, 0.3492, 0.9747, 0.3492, 0.9747, 0.3492, 0.9747, 0.3492, 0.9747, 0.3492, 0.9747, 0.3492, 0.9747, 0.09766, 0.9648, 0.09766, 0.9648, 0.09766, 0.9648, 0.09766, 0.9648, 0.09766, 0.9648, 0.09766, 0.9648, 0.09766, 0.9648, 0.09766, 0.9648, 0.09766, 0.9648, 0.09766, 0.9648, 0.09766, 0.9648, 0.09766, 0.9648, 0.09766, 0.9648, 0.09766, 0.9648, 0.09766, 0.9648, 0.09766, 0.9648, 0.09766, 0.9648, 0.09766, 0.9648, 0.09766, 0.9648, 0.09766, 0.9648, 0.09766, 0.9648, 0.09766, 0.9648, 0.09766, 0.9648, 0.09766, 0.9648, 0.1563, 0.8555, 0.1563, 0.8555, 0.1563, 0.8555, 0.1563, 0.8555, 0.1538, 0.9761, 0.1538, 0.9761, 0.1538, 0.9761, 0.1538, 0.9761, 0.1617, 0.9727, 0.1617, 0.9727, 0.1617, 0.9727, 0.1617, 0.9727, 0.1538, 0.9761, 0.1538, 0.9761, 0.1538, 0.9761, 0.1538, 0.9761, 0.1664, 0.8461, 0.1664, 0.8461, 0.1664, 0.8461, 0.1664, 0.8461, 0.1664, 0.8461, 0.1664, 0.8461, 0.1664, 0.8461, 0.1664, 0.8461, 0.1664, 0.8461, 0.1664, 0.8461, 0.1664, 0.8461, 0.1664, 0.8461, 0.1664, 0.8461, 0.1664, 0.8461, 0.1664, 0.8461, 0.1664, 0.8461, 0.1664, 0.8461, 0.1664, 0.8461, 0.1664, 0.8461, 0.1664, 0.8461, 0.1664, 0.8461, 0.1664, 0.8461, 0.1664, 0.8461, 0.1664, 0.8461, 0.1664, 0.8461, 0.1664, 0.8461, 0.1664, 0.8461, 0.1664, 0.8461, 0.1664, 0.8461, 0.1664, 0.8461, 0.1664, 0.8461, 0.1664, 0.8461, 0.1664, 0.8461, 0.1664, 0.8461, 0.1664, 0.8461, 0.1664, 0.8461, 0.1664, 0.8461, 0.1664, 0.8461, 0.1664, 0.8461, 0.1664, 0.8461, 0.1664, 0.8461, 0.1664, 0.8461, 0.1664, 0.8461, 0.1664, 0.8461, 0.3492, 0.9747, 0.3492, 0.9747, 0.3492, 0.9747, 0.3492, 0.9747, 0.3492, 0.9747, 0.3492, 0.9747, 0.3492, 0.9747, 0.3492, 0.9747, 0.3492, 0.9747, 0.3492, 0.9747, 0.3492, 0.9747, 0.3492, 0.9747, 0.3492, 0.9747, 0.3492, 0.9747, 0.3492, 0.9747, 0.3492, 0.9747, 0.3492, 0.9747, 0.3492, 0.9747, 0.3492, 0.9747, 0.3492, 0.9747, 0.342, 0.9741, 0.342, 0.9741, 0.342, 0.9741, 0.342, 0.9741, 0.342, 0.9741, 0.342, 0.9741, 0.1538, 0.9761, 0.1538, 0.9761, 0.1538, 0.9761, 0.1538, 0.9761, 0.1538, 0.9761, 0.1538, 0.9761, 0.1538, 0.9761, 0.1538, 0.9761, 0.1538, 0.9761, 0.1538, 0.9761, 0.1538, 0.9761, 0.1538, 0.9761, 0.1538, 0.9761, 0.1538, 0.9761, 0.1538, 0.9761, 0.1538, 0.9761, 0.1538, 0.9761, 0.1538, 0.9761, 0.1538, 0.9761, 0.1538, 0.9761, 0.1538, 0.9761, 0.1538, 0.9761, 0.1538, 0.9761, 0.1538, 0.9761, 0.1538, 0.9761, 0.1538, 0.9761, 0.1538, 0.9761, 0.1538, 0.9761, 0.1538, 0.9761, 0.1538, 0.9761, 0.1538, 0.9761, 0.1538, 0.9761, 0.1538, 0.9761, 0.1538, 0.9761, 0.1538, 0.9761, 0.1538, 0.9761, 0.1538, 0.9761, 0.1538, 0.9761, 0.1538, 0.9761, 0.1538, 0.9761, 0.1538, 0.9761, 0.1538, 0.9761, 0.1538, 0.9761, 0.1538, 0.9761, 0.1538, 0.9761, 0.1538, 0.9761, 0.1538, 0.9761, 0.1538, 0.9761, 0.1538, 0.9761, 0.1538, 0.9761, 0.1538, 0.9761, 0.1538, 0.9761, 0.1538, 0.9761, 0.1538, 0.9761, 0.1538, 0.9761, 0.1538, 0.9761, 0.1538, 0.9761, 0.1538, 0.9761, 0.1538, 0.9761, 0.1538, 0.9761, 0.1538, 0.9761, 0.1538, 0.9761, 0.1538, 0.9761, 0.1538, 0.9761, 0.1538, 0.9761, 0.1538, 0.9761, 0.1538, 0.9761, 0.1538, 0.9761, 0.1538, 0.9761, 0.1538, 0.9761, 0.1538, 0.9761, 0.1538, 0.9761, 0.1538, 0.9761, 0.1538, 0.9761, 0.1538, 0.9761, 0.1538, 0.9761, 0.1538, 0.9761, 0.1538, 0.9761, 0.1538, 0.9761, 0.1538, 0.9761, 0.3492, 0.9747, 0.3492, 0.9747, 0.3492, 0.9747, 0.3492, 0.9747, 0.3492, 0.9747, 0.3492, 0.9747, 0.3492, 0.9747, 0.3492, 0.9747, 0.3492, 0.9747, 0.3492, 0.9747, 0.3492, 0.9747, 0.3492, 0.9747, 0.3492, 0.9747, 0.3492, 0.9747, 0.3492, 0.9747, 0.3492, 0.9747, 0.3492, 0.9747, 0.3492, 0.9747, 0.3492, 0.9747, 0.3492, 0.9747, 0.3492, 0.9747, 0.3492, 0.9747, 0.3492, 0.9747, 0.3492, 0.9747, 0.3492, 0.9747, 0.3492, 0.9747, 0.3492, 0.9747, 0.3492, 0.9747, 0.3492, 0.9747, 0.3492, 0.9747, 0.3492, 0.9747, 0.3492, 0.9747, 0.3492, 0.9747, 0.3492, 0.9747, 0.3492, 0.9747, 0.3492, 0.9747, 0.3492, 0.9747, 0.3492, 0.9747, 0.3492, 0.9747, 0.3492, 0.9747, 0.3492, 0.9747, 0.3492, 0.9747, 0.3492, 0.9747, 0.3492, 0.9747, 0.3492, 0.9747, 0.3492, 0.9747, 0.3492, 0.9747, 0.3492, 0.9747, 0.3492, 0.9747, 0.3492, 0.9747, 0.3492, 0.9747, 0.3492, 0.9747, 0.3492, 0.9747, 0.3492, 0.9747, 0.3492, 0.9747, 0.3492, 0.9747, 0.3492, 0.9747, 0.3492, 0.9747, 0.3492, 0.9747, 0.3492, 0.9747, 0.2876, 0.72, 0.2876, 0.72, 0.2876, 0.72, 0.2876, 0.72, 0.3479, 0.8442, 0.3479, 0.8442, 0.3479, 0.8442, 0.3479, 0.8442, 0.3479, 0.8442, 0.3479, 0.8442, 0.3479, 0.8442, 0.3479, 0.8442, 0.3479, 0.8442, 0.3479, 0.8442, 0.3479, 0.8442, 0.3479, 0.8442, 0.3479, 0.8442, 0.3479, 0.8442, 0.3479, 0.8442, 0.3479, 0.8442, 0.3479, 0.8442, 0.3479, 0.8442, 0.3479, 0.8442, 0.3479, 0.8442, 0.3479, 0.8442, 0.3479, 0.8442, 0.3479, 0.8442, 0.3479, 0.8442, 0.2901, 0.8442, 0.2901, 0.8442, 0.2901, 0.8442, 0.2901, 0.8442, 0.2901, 0.8442, 0.2901, 0.8442, 0.2901, 0.8442, 0.2901, 0.8442, 0.2901, 0.8442, 0.2901, 0.8442, 0.2901, 0.8442, 0.2901, 0.8442, 0.2901, 0.8442, 0.2901, 0.8442, 0.2901, 0.8442, 0.2901, 0.8442, 0.2901, 0.8442, 0.2901, 0.8442, 0.2901, 0.8442, 0.2901, 0.8442, 0.2901, 0.8442, 0.2901, 0.8442, 0.2901, 0.8442, 0.2901, 0.8442, 0.2876, 0.72, 0.2876, 0.72, 0.2876, 0.72, 0.2876, 0.72, 0.2876, 0.72, 0.2876, 0.72, 0.2876, 0.72, 0.2876, 0.72, 0.2876, 0.72, 0.2876, 0.72, 0.2876, 0.72, 0.2876, 0.72, 0.2876, 0.72, 0.2876, 0.72, 0.2876, 0.72, 0.2876, 0.72, 0.2876, 0.72, 0.2876, 0.72, 0.2876, 0.72, 0.2876, 0.72, 0.2876, 0.72, 0.2876, 0.72, 0.2876, 0.72, 0.2876, 0.72, 0.2876, 0.72, 0.2876, 0.72])
me_cube.materials.append(mat_mouse)
me_cube.use_remesh_preserve_volume = False
me_cube.use_remesh_preserve_attributes = False
me_cube.use_mirror_vertex_groups = False
me_cube.update()
me_cube_001 = bpy.data.meshes.new('Cube.001')
me_cube_001.from_pydata([(-0.203, 0.3394, -0.1223), (-0.1774, 0.2864, -0.015), (-0.1465, 0.281, -0.2246), (-0.08803, 0.2362, -0.2719), (-0.05218, 0.3717, -0.3484), (-0.04248, 0.2702, -0.3343), (-0.04582, 0.1553, -0.6279), (-0.04582, 0.1171, -0.5981), (-0.03598, 0.06593, -0.9505), (-0.03598, 0.0284, -0.9441), (-0.01377, 0.03508, -1.219), (-0.01377, 0.02052, -1.219), (0.0, 0.3142, 0.2043), (0.0, 0.4663, -0.356), (0.0, 0.23, -0.2754), (0.0, 0.6546, -0.4131), (0.008052, 1.076, -0.1387), (0.0, 0.3939, -0.3507), (0.0, 0.2559, -0.3168), (0.0, 0.1732, -0.6418), (0.0, 0.1009, -0.5855), (0.0, 0.08349, -0.9535), (0.0, 0.01256, -0.9414), (0.0, 0.04189, -1.218), (0.0, 0.01438, -1.22), (-0.1903, 0.6206, -0.284), (-0.2472, 0.5361, 0.0199), (-0.06354, 0.4044, -0.322), (-0.06349, 0.2573, -0.2928), (-0.04033, 0.2025, -0.2266), (-0.07343, 0.1654, 0.0651), (-0.1048, 0.1447, -0.1564), (-0.2046, 0.121, -0.009937), (-0.08345, 0.1027, -0.004322), (-0.08245, 0.144, -0.1443), (-0.2123, 0.1598, -0.08848), (-0.1674, 0.1587, -0.1548), (-0.1222, 0.0597, -0.1429), (-0.2047, 0.04803, -0.04236), (-0.08255, 0.04863, -0.02655), (-0.09072, 0.04959, -0.125), (-0.2063, 0.05935, -0.09591), (-0.1663, 0.06872, -0.1349), (-0.1279, 0.003131, -0.1432), (-0.206, 0.001596, -0.03808), (-0.08825, -0.0006879, -0.0262), (-0.09642, 0.000271, -0.1247), (-0.212, 0.002777, -0.09491), (-0.172, 0.002261, -0.1346), (-0.1783, 0.03182, 0.08277), (-0.1084, 0.03242, 0.09859), (-0.1796, 0.001524, 0.08477), (-0.1141, 0.000677, 0.09893), (-0.2807, 0.7597, 0.04624), (-0.2358, 0.8412, -0.2706), (0.0, 0.8911, -0.4428), (0.0, 0.6319, 0.3248), (-0.04631, 1.07, -0.0258), (0.0, 0.1984, -0.2163), (0.0, 0.1521, 0.06771), (-0.1989, 0.4595, -0.1908), (-0.208, 0.3924, 0.001624), (-0.07729, 0.2441, -0.2825), (-0.1117, 0.3331, -0.2672), (-0.02436, 0.2143, -0.2493), (-0.0613, 0.226, 0.1232), (0.0, 0.2158, 0.1265), (0.0, 0.2103, -0.2478), (-0.2015, 0.1398, -0.01051), (-0.08132, 0.116, 0.01042), (-0.1629, 0.1847, -0.1696), (-0.2112, 0.1802, -0.09232), (-0.0735, 0.1564, -0.1618), (-0.1013, 0.1642, -0.1809), (-0.1665, 0.08227, -0.1379), (-0.2072, 0.07447, -0.09479), (-0.2047, 0.05901, -0.03748), (-0.08947, 0.0638, -0.1279), (-0.1196, 0.0725, -0.1449), (-0.08269, 0.05677, -0.0232), (-0.08604, 0.04644, -0.009667), (-0.09174, -0.0005038, -0.009324), (-0.2011, 0.04585, -0.02548), (-0.2025, 0.001586, -0.02151), (0.203, 0.3394, -0.1223), (0.1774, 0.2864, -0.015), (0.1465, 0.281, -0.2246), (0.08803, 0.2362, -0.2719), (0.05218, 0.3717, -0.3484), (0.04248, 0.2702, -0.3343), (0.04582, 0.1553, -0.6279), (0.04582, 0.1171, -0.5981), (0.03598, 0.06593, -0.9505), (0.03598, 0.0284, -0.9441), (0.01377, 0.03508, -1.219), (0.01377, 0.02052, -1.219), (0.1903, 0.6206, -0.284), (0.2472, 0.5361, 0.0199), (0.06354, 0.4044, -0.322), (0.06349, 0.2573, -0.2928), (0.04033, 0.2025, -0.2266), (0.07343, 0.1654, 0.0651), (0.1048, 0.1447, -0.1564), (0.2046, 0.121, -0.009937), (0.08345, 0.1027, -0.004322), (0.08245, 0.144, -0.1443), (0.2123, 0.1598, -0.08848), (0.1674, 0.1587, -0.1548), (0.1222, 0.0597, -0.1429), (0.2047, 0.04803, -0.04236), (0.08255, 0.04863, -0.02655), (0.09072, 0.04959, -0.125), (0.2063, 0.05935, -0.09591), (0.1663, 0.06872, -0.1349), (0.1279, 0.003131, -0.1432), (0.206, 0.001596, -0.03808), (0.08825, -0.0006879, -0.0262), (0.09642, 0.000271, -0.1247), (0.212, 0.002777, -0.09491), (0.172, 0.002261, -0.1346), (0.1783, 0.03182, 0.08277), (0.1084, 0.03242, 0.09859), (0.1796, 0.001524, 0.08477), (0.1141, 0.000677, 0.09893), (0.2807, 0.7597, 0.04624), (0.2358, 0.8412, -0.2706), (0.04631, 1.07, -0.0258), (0.1989, 0.4595, -0.1908), (0.208, 0.3924, 0.001624), (0.07729, 0.2441, -0.2825), (0.1117, 0.3331, -0.2672), (0.02436, 0.2143, -0.2493), (0.0613, 0.226, 0.1232), (0.2015, 0.1398, -0.01051), (0.08132, 0.116, 0.01042), (0.1629, 0.1847, -0.1696), (0.2112, 0.1802, -0.09232), (0.0735, 0.1564, -0.1618), (0.1013, 0.1642, -0.1809), (0.1665, 0.08227, -0.1379), (0.2072, 0.07447, -0.09479), (0.2047, 0.05901, -0.03748), (0.08947, 0.0638, -0.1279), (0.1196, 0.0725, -0.1449), (0.08269, 0.05677, -0.0232), (0.08604, 0.04644, -0.009667), (0.09174, -0.0005038, -0.009324), (0.2011, 0.04585, -0.02548), (0.2025, 0.001586, -0.02151), (-0.02818, 1.068, -0.09745), (0.0, 1.068, 0.02528), (0.04225, 1.068, -0.1046), (-0.2655, 1.022, -0.3032), (-0.3242, 1.104, 0.08548), (-0.001359, 1.131, -0.4595), (0.036, 1.077, 0.3736), (0.2653, 1.065, -0.2748), (0.2886, 1.122, 0.03497), (-0.2375, 1.02, -0.2864), (-0.2934, 1.105, 0.07542), (-0.001359, 1.127, -0.4243), (0.036, 1.082, 0.3298), (0.2373, 1.063, -0.258), (0.2579, 1.124, 0.02491), (-0.01948, 1.174, -0.08578), (-0.03288, 1.176, -0.03282), (0.007299, 1.18, -0.1163), (0.001347, 1.174, 0.00493), (0.03257, 1.174, -0.09103), (0.03558, 1.176, -0.03282)], [], [(14, 28, 5, 18), (71, 70, 36, 35), (69, 68, 32, 33), (54, 53, 153, 152), (55, 54, 152, 154), (28, 27, 4, 5), (18, 5, 7, 20), (5, 4, 6, 7), (22, 9, 11, 24), (20, 7, 9, 22), (7, 6, 8, 9), (9, 8, 10, 11), (11, 10, 23, 24), (8, 21, 23, 10), (6, 19, 21, 8), (4, 17, 19, 6), (25, 15, 13, 27), (27, 13, 17, 4), (53, 56, 155, 153), (60, 61, 26, 25), (62, 63, 27, 28), (63, 60, 25, 27), (64, 62, 28, 14), (61, 65, 12, 26), (30, 29, 58, 59), (76, 75, 41, 38), (75, 74, 42, 41), (72, 69, 33, 34), (68, 71, 35, 32), (73, 72, 34, 31), (70, 73, 31, 36), (42, 37, 43, 48), (37, 40, 46, 43), (78, 77, 40, 37), (74, 78, 37, 42), (77, 79, 39, 40), (79, 76, 38, 39), (45, 44, 43, 46), (44, 47, 48, 43), (40, 39, 45, 46), (81, 80, 50, 52), (41, 42, 48, 47), (38, 41, 47, 44), (50, 49, 51, 52), (80, 82, 49, 50), (82, 83, 51, 49), (83, 81, 52, 51), (26, 12, 56, 53), (15, 25, 54, 55), (25, 26, 53, 54), (58, 29, 64, 67), (1, 30, 65, 61), (29, 3, 62, 64), (2, 0, 60, 63), (3, 2, 63, 62), (0, 1, 61, 60), (12, 65, 66), (66, 65, 30, 59), (67, 64, 14), (2, 3, 73, 70), (3, 29, 72, 73), (1, 0, 71, 68), (29, 30, 69, 72), (30, 1, 68, 69), (0, 2, 70, 71), (33, 32, 76, 79), (34, 33, 79, 77), (36, 31, 78, 74), (31, 34, 77, 78), (35, 36, 74, 75), (32, 35, 75, 76), (44, 45, 81, 83), (38, 44, 83, 82), (39, 38, 82, 80), (45, 39, 80, 81), (14, 18, 89, 99), (136, 106, 107, 135), (134, 104, 103, 133), (125, 156, 157, 124), (55, 154, 156, 125), (99, 89, 88, 98), (18, 20, 91, 89), (89, 91, 90, 88), (22, 24, 95, 93), (20, 22, 93, 91), (91, 93, 92, 90), (93, 95, 94, 92), (95, 24, 23, 94), (92, 94, 23, 21), (90, 92, 21, 19), (88, 90, 19, 17), (96, 98, 13, 15), (98, 88, 17, 13), (124, 157, 155, 56), (127, 96, 97, 128), (129, 99, 98, 130), (130, 98, 96, 127), (131, 14, 99, 129), (128, 97, 12, 132), (101, 59, 58, 100), (141, 109, 112, 140), (140, 112, 113, 139), (137, 105, 104, 134), (133, 103, 106, 136), (138, 102, 105, 137), (135, 107, 102, 138), (113, 119, 114, 108), (108, 114, 117, 111), (143, 108, 111, 142), (139, 113, 108, 143), (142, 111, 110, 144), (144, 110, 109, 141), (116, 117, 114, 115), (115, 114, 119, 118), (111, 117, 116, 110), (146, 123, 121, 145), (112, 118, 119, 113), (109, 115, 118, 112), (121, 123, 122, 120), (145, 121, 120, 147), (147, 120, 122, 148), (148, 122, 123, 146), (97, 124, 56, 12), (15, 55, 125, 96), (96, 125, 124, 97), (58, 67, 131, 100), (85, 128, 132, 101), (100, 131, 129, 87), (86, 130, 127, 84), (87, 129, 130, 86), (84, 127, 128, 85), (12, 66, 132), (66, 59, 101, 132), (67, 14, 131), (86, 135, 138, 87), (87, 138, 137, 100), (85, 133, 136, 84), (100, 137, 134, 101), (101, 134, 133, 85), (84, 136, 135, 86), (104, 144, 141, 103), (105, 142, 144, 104), (107, 139, 143, 102), (102, 143, 142, 105), (106, 140, 139, 107), (103, 141, 140, 106), (115, 148, 146, 116), (109, 147, 148, 115), (110, 145, 147, 109), (116, 146, 145, 110), (150, 126, 169, 167), (159, 158, 152, 153), (158, 160, 154, 152), (161, 159, 153, 155), (162, 163, 157, 156), (160, 162, 156, 154), (163, 161, 155, 157), (57, 149, 158, 159), (149, 16, 160, 158), (150, 57, 159, 161), (151, 126, 163, 162), (16, 151, 162, 160), (126, 150, 161, 163), (165, 167, 169, 168, 166, 164), (126, 151, 168, 169), (16, 149, 164, 166), (151, 16, 166, 168), (57, 150, 167, 165), (149, 57, 165, 164)])
_uv = me_cube_001.uv_layers.new(name='UVMap')
_uv.uv.foreach_set('vector', [0.3492, 0.9747, 0.3492, 0.9747, 0.3492, 0.9747, 0.3492, 0.9747, 0.3492, 0.9747, 0.3492, 0.9747, 0.3492, 0.9747, 0.3492, 0.9747, 0.3492, 0.9747, 0.3492, 0.9747, 0.3492, 0.9747, 0.3492, 0.9747, 0.3492, 0.9747, 0.3492, 0.9747, 0.3492, 0.9747, 0.3492, 0.9747, 0.3492, 0.9747, 0.3492, 0.9747, 0.3492, 0.9747, 0.3492, 0.9747, 0.3492, 0.9747, 0.3492, 0.9747, 0.3492, 0.9747, 0.3492, 0.9747, 0.1572, 0.9619, 0.1572, 0.9619, 0.1572, 0.9619, 0.1572, 0.9619, 0.1572, 0.9619, 0.1572, 0.9619, 0.1572, 0.9619, 0.1572, 0.9619, 0.1572, 0.9619, 0.1572, 0.9619, 0.1572, 0.9619, 0.1572, 0.9619, 0.1572, 0.9619, 0.1572, 0.9619, 0.1572, 0.9619, 0.1572, 0.9619, 0.1572, 0.9619, 0.1572, 0.9619, 0.1572, 0.9619, 0.1572, 0.9619, 0.1572, 0.9619, 0.1572, 0.9619, 0.1572, 0.9619, 0.1572, 0.9619, 0.1572, 0.9619, 0.1572, 0.9619, 0.1572, 0.9619, 0.1572, 0.9619, 0.1572, 0.9619, 0.1572, 0.9619, 0.1572, 0.9619, 0.1572, 0.9619, 0.1572, 0.9619, 0.1572, 0.9619, 0.1572, 0.9619, 0.1572, 0.9619, 0.1572, 0.9619, 0.1572, 0.9619, 0.1572, 0.9619, 0.1572, 0.9619, 0.3492, 0.9747, 0.3492, 0.9747, 0.3492, 0.9747, 0.3492, 0.9747, 0.3492, 0.9747, 0.3492, 0.9747, 0.3492, 0.9747, 0.3492, 0.9747, 0.3492, 0.9747, 0.3492, 0.9747, 0.3492, 0.9747, 0.3492, 0.9747, 0.3492, 0.9747, 0.3492, 0.9747, 0.3492, 0.9747, 0.3492, 0.9747, 0.3492, 0.9747, 0.3492, 0.9747, 0.3492, 0.9747, 0.3492, 0.9747, 0.3492, 0.9747, 0.3492, 0.9747, 0.3492, 0.9747, 0.3492, 0.9747, 0.3492, 0.9747, 0.3492, 0.9747, 0.3492, 0.9747, 0.3492, 0.9747, 0.3492, 0.9747, 0.3492, 0.9747, 0.3492, 0.9747, 0.3492, 0.9747, 0.3468, 0.9696, 0.3468, 0.9696, 0.3468, 0.9696, 0.3468, 0.9696, 0.3492, 0.9747, 0.3492, 0.9747, 0.3492, 0.9747, 0.3492, 0.9747, 0.3492, 0.9747, 0.3492, 0.9747, 0.3492, 0.9747, 0.3492, 0.9747, 0.3492, 0.9747, 0.3492, 0.9747, 0.3492, 0.9747, 0.3492, 0.9747, 0.3492, 0.9747, 0.3492, 0.9747, 0.3492, 0.9747, 0.3492, 0.9747, 0.3492, 0.9747, 0.3492, 0.9747, 0.3492, 0.9747, 0.3492, 0.9747, 0.3492, 0.9747, 0.3492, 0.9747, 0.3492, 0.9747, 0.3492, 0.9747, 0.1538, 0.9761, 0.1538, 0.9761, 0.1538, 0.9761, 0.1538, 0.9761, 0.1538, 0.9761, 0.1538, 0.9761, 0.1538, 0.9761, 0.1538, 0.9761, 0.3492, 0.9747, 0.3492, 0.9747, 0.3492, 0.9747, 0.3492, 0.9747, 0.3492, 0.9747, 0.3492, 0.9747, 0.3492, 0.9747, 0.3492, 0.9747, 0.3492, 0.9747, 0.3492, 0.9747, 0.3492, 0.9747, 0.3492, 0.9747, 0.3492, 0.9747, 0.3492, 0.9747, 0.3492, 0.9747, 0.3492, 0.9747, 0.1538, 0.9761, 0.1538, 0.9761, 0.1538, 0.9761, 0.1538, 0.9761, 0.1538, 0.9761, 0.1538, 0.9761, 0.1538, 0.9761, 0.1538, 0.9761, 0.1538, 0.9761, 0.1538, 0.9761, 0.1538, 0.9761, 0.1538, 0.9761, 0.1538, 0.9761, 0.1538, 0.9761, 0.1538, 0.9761, 0.1538, 0.9761, 0.1538, 0.9761, 0.1538, 0.9761, 0.1538, 0.9761, 0.1538, 0.9761, 0.1538, 0.9761, 0.1538, 0.9761, 0.1538, 0.9761, 0.1538, 0.9761, 0.1538, 0.9761, 0.1538, 0.9761, 0.1538, 0.9761, 0.1538, 0.9761, 0.1538, 0.9761, 0.1538, 0.9761, 0.1538, 0.9761, 0.1538, 0.9761, 0.1538, 0.9761, 0.1538, 0.9761, 0.1538, 0.9761, 0.1538, 0.9761, 0.1538, 0.9761, 0.1538, 0.9761, 0.1538, 0.9761, 0.1538, 0.9761, 0.3492, 0.9747, 0.3492, 0.9747, 0.3492, 0.9747, 0.3492, 0.9747, 0.3492, 0.9747, 0.3492, 0.9747, 0.3492, 0.9747, 0.3492, 0.9747, 0.3492, 0.9747, 0.3492, 0.9747, 0.3492, 0.9747, 0.3492, 0.9747, 0.3468, 0.9696, 0.3468, 0.9696, 0.3468, 0.9696, 0.3468, 0.9696, 0.3492, 0.9747, 0.3492, 0.9747, 0.3492, 0.9747, 0.3492, 0.9747, 0.3492, 0.9747, 0.3492, 0.9747, 0.3492, 0.9747, 0.3492, 0.9747, 0.3492, 0.9747, 0.3492, 0.9747, 0.3492, 0.9747, 0.3492, 0.9747, 0.3492, 0.9747, 0.3492, 0.9747, 0.3492, 0.9747, 0.3492, 0.9747, 0.3492, 0.9747, 0.3492, 0.9747, 0.3492, 0.9747, 0.3492, 0.9747, 0.3468, 0.9696, 0.3468, 0.9696, 0.3468, 0.9696, 0.3468, 0.9696, 0.3468, 0.9696, 0.3468, 0.9696, 0.3468, 0.9696, 0.3468, 0.9696, 0.3468, 0.9696, 0.3468, 0.9696, 0.3492, 0.9747, 0.3492, 0.9747, 0.3492, 0.9747, 0.3492, 0.9747, 0.3492, 0.9747, 0.3492, 0.9747, 0.3492, 0.9747, 0.3492, 0.9747, 0.3492, 0.9747, 0.3492, 0.9747, 0.3492, 0.9747, 0.3492, 0.9747, 0.3492, 0.9747, 0.3492, 0.9747, 0.3492, 0.9747, 0.3492, 0.9747, 0.3492, 0.9747, 0.3492, 0.9747, 0.3492, 0.9747, 0.3492, 0.9747, 0.3492, 0.9747, 0.3492, 0.9747, 0.3492, 0.9747, 0.3492, 0.9747, 0.3492, 0.9747, 0.3492, 0.9747, 0.3492, 0.9747, 0.3492, 0.9747, 0.3492, 0.9747, 0.3492, 0.9747, 0.3492, 0.9747, 0.3492, 0.9747, 0.3492, 0.9747, 0.3492, 0.9747, 0.3492, 0.9747, 0.3492, 0.9747, 0.3492, 0.9747, 0.3492, 0.9747, 0.3492, 0.9747, 0.3492, 0.9747, 0.3492, 0.9747, 0.3492, 0.9747, 0.3492, 0.9747, 0.3492, 0.9747, 0.3492, 0.9747, 0.3492, 0.9747, 0.3492, 0.9747, 0.3492, 0.9747, 0.1538, 0.9761, 0.1538, 0.9761, 0.1538, 0.9761, 0.1538, 0.9761, 0.1538, 0.9761, 0.1538, 0.9761, 0.1538, 0.9761, 0.1538, 0.9761, 0.1538, 0.9761, 0.1538, 0.9761, 0.1538, 0.9761, 0.1538, 0.9761, 0.1538, 0.9761, 0.1538, 0.9761, 0.1538, 0.9761, 0.1538, 0.9761, 0.3492, 0.9747, 0.3492, 0.9747, 0.3492, 0.9747, 0.3492, 0.9747, 0.3492, 0.9747, 0.3492, 0.9747, 0.3492, 0.9747, 0.3492, 0.9747, 0.3492, 0.9747, 0.3492, 0.9747, 0.3492, 0.9747, 0.3492, 0.9747, 0.3492, 0.9747, 0.3492, 0.9747, 0.3492, 0.9747, 0.3492, 0.9747, 0.3492, 0.9747, 0.3492, 0.9747, 0.3492, 0.9747, 0.3492, 0.9747, 0.3492, 0.9747, 0.3492, 0.9747, 0.3492, 0.9747, 0.3492, 0.9747, 0.1572, 0.9619, 0.1572, 0.9619, 0.1572, 0.9619, 0.1572, 0.9619, 0.1572, 0.9619, 0.1572, 0.9619, 0.1572, 0.9619, 0.1572, 0.9619, 0.1572, 0.9619, 0.1572, 0.9619, 0.1572, 0.9619, 0.1572, 0.9619, 0.1572, 0.9619, 0.1572, 0.9619, 0.1572, 0.9619, 0.1572, 0.9619, 0.1572, 0.9619, 0.1572, 0.9619, 0.1572, 0.9619, 0.1572, 0.9619, 0.1572, 0.9619, 0.1572, 0.9619, 0.1572, 0.9619, 0.1572, 0.9619, 0.1572, 0.9619, 0.1572, 0.9619, 0.1572, 0.9619, 0.1572, 0.9619, 0.1572, 0.9619, 0.1572, 0.9619, 0.1572, 0.9619, 0.1572, 0.9619, 0.1572, 0.9619, 0.1572, 0.9619, 0.1572, 0.9619, 0.1572, 0.9619, 0.1572, 0.9619, 0.1572, 0.9619, 0.1572, 0.9619, 0.1572, 0.9619, 0.3492, 0.9747, 0.3492, 0.9747, 0.3492, 0.9747, 0.3492, 0.9747, 0.3492, 0.9747, 0.3492, 0.9747, 0.3492, 0.9747, 0.3492, 0.9747, 0.3492, 0.9747, 0.3492, 0.9747, 0.3492, 0.9747, 0.3492, 0.9747, 0.3492, 0.9747, 0.3492, 0.9747, 0.3492, 0.9747, 0.3492, 0.9747, 0.3492, 0.9747, 0.3492, 0.9747, 0.3492, 0.9747, 0.3492, 0.9747, 0.3492, 0.9747, 0.3492, 0.9747, 0.3492, 0.9747, 0.3492, 0.9747, 0.3492, 0.9747, 0.3492, 0.9747, 0.3492, 0.9747, 0.3492, 0.9747, 0.3492, 0.9747, 0.3492, 0.9747, 0.3492, 0.9747, 0.3492, 0.9747, 0.3468, 0.9696, 0.3468, 0.9696, 0.3468, 0.9696, 0.3468, 0.9696, 0.3492, 0.9747, 0.3492, 0.9747, 0.3492, 0.9747, 0.3492, 0.9747, 0.3492, 0.9747, 0.3492, 0.9747, 0.3492, 0.9747, 0.3492, 0.9747, 0.3492, 0.9747, 0.3492, 0.9747, 0.3492, 0.9747, 0.3492, 0.9747, 0.3492, 0.9747, 0.3492, 0.9747, 0.3492, 0.9747, 0.3492, 0.9747, 0.3492, 0.9747, 0.3492, 0.9747, 0.3492, 0.9747, 0.3492, 0.9747, 0.3492, 0.9747, 0.3492, 0.9747, 0.3492, 0.9747, 0.3492, 0.9747, 0.1538, 0.9761, 0.1538, 0.9761, 0.1538, 0.9761, 0.1538, 0.9761, 0.1538, 0.9761, 0.1538, 0.9761, 0.1538, 0.9761, 0.1538, 0.9761, 0.3492, 0.9747, 0.3492, 0.9747, 0.3492, 0.9747, 0.3492, 0.9747, 0.3492, 0.9747, 0.3492, 0.9747, 0.3492, 0.9747, 0.3492, 0.9747, 0.3492, 0.9747, 0.3492, 0.9747, 0.3492, 0.9747, 0.3492, 0.9747, 0.3492, 0.9747, 0.3492, 0.9747, 0.3492, 0.9747, 0.3492, 0.9747, 0.1538, 0.9761, 0.1538, 0.9761, 0.1538, 0.9761, 0.1538, 0.9761, 0.1538, 0.9761, 0.1538, 0.9761, 0.1538, 0.9761, 0.1538, 0.9761, 0.1538, 0.9761, 0.1538, 0.9761, 0.1538, 0.9761, 0.1538, 0.9761, 0.1538, 0.9761, 0.1538, 0.9761, 0.1538, 0.9761, 0.1538, 0.9761, 0.1538, 0.9761, 0.1538, 0.9761, 0.1538, 0.9761, 0.1538, 0.9761, 0.1538, 0.9761, 0.1538, 0.9761, 0.1538, 0.9761, 0.1538, 0.9761, 0.1538, 0.9761, 0.1538, 0.9761, 0.1538, 0.9761, 0.1538, 0.9761, 0.1538, 0.9761, 0.1538, 0.9761, 0.1538, 0.9761, 0.1538, 0.9761, 0.1538, 0.9761, 0.1538, 0.9761, 0.1538, 0.9761, 0.1538, 0.9761, 0.1538, 0.9761, 0.1538, 0.9761, 0.1538, 0.9761, 0.1538, 0.9761, 0.3492, 0.9747, 0.3492, 0.9747, 0.3492, 0.9747, 0.3492, 0.9747, 0.3492, 0.9747, 0.3492, 0.9747, 0.3492, 0.9747, 0.3492, 0.9747, 0.3492, 0.9747, 0.3492, 0.9747, 0.3492, 0.9747, 0.3492, 0.9747, 0.3468, 0.9696, 0.3468, 0.9696, 0.3468, 0.9696, 0.3468, 0.9696, 0.3492, 0.9747, 0.3492, 0.9747, 0.3492, 0.9747, 0.3492, 0.9747, 0.3492, 0.9747, 0.3492, 0.9747, 0.3492, 0.9747, 0.3492, 0.9747, 0.3492, 0.9747, 0.3492, 0.9747, 0.3492, 0.9747, 0.3492, 0.9747, 0.3492, 0.9747, 0.3492, 0.9747, 0.3492, 0.9747, 0.3492, 0.9747, 0.3492, 0.9747, 0.3492, 0.9747, 0.3492, 0.9747, 0.3492, 0.9747, 0.3468, 0.9696, 0.3468, 0.9696, 0.3468, 0.9696, 0.3468, 0.9696, 0.3468, 0.9696, 0.3468, 0.9696, 0.3468, 0.9696, 0.3468, 0.9696, 0.3468, 0.9696, 0.3468, 0.9696, 0.3492, 0.9747, 0.3492, 0.9747, 0.3492, 0.9747, 0.3492, 0.9747, 0.3492, 0.9747, 0.3492, 0.9747, 0.3492, 0.9747, 0.3492, 0.9747, 0.3492, 0.9747, 0.3492, 0.9747, 0.3492, 0.9747, 0.3492, 0.9747, 0.3492, 0.9747, 0.3492, 0.9747, 0.3492, 0.9747, 0.3492, 0.9747, 0.3492, 0.9747, 0.3492, 0.9747, 0.3492, 0.9747, 0.3492, 0.9747, 0.3492, 0.9747, 0.3492, 0.9747, 0.3492, 0.9747, 0.3492, 0.9747, 0.3492, 0.9747, 0.3492, 0.9747, 0.3492, 0.9747, 0.3492, 0.9747, 0.3492, 0.9747, 0.3492, 0.9747, 0.3492, 0.9747, 0.3492, 0.9747, 0.3492, 0.9747, 0.3492, 0.9747, 0.3492, 0.9747, 0.3492, 0.9747, 0.3492, 0.9747, 0.3492, 0.9747, 0.3492, 0.9747, 0.3492, 0.9747, 0.3492, 0.9747, 0.3492, 0.9747, 0.3492, 0.9747, 0.3492, 0.9747, 0.3492, 0.9747, 0.3492, 0.9747, 0.3492, 0.9747, 0.3492, 0.9747, 0.1538, 0.9761, 0.1538, 0.9761, 0.1538, 0.9761, 0.1538, 0.9761, 0.1538, 0.9761, 0.1538, 0.9761, 0.1538, 0.9761, 0.1538, 0.9761, 0.1538, 0.9761, 0.1538, 0.9761, 0.1538, 0.9761, 0.1538, 0.9761, 0.1538, 0.9761, 0.1538, 0.9761, 0.1538, 0.9761, 0.1538, 0.9761, 0.2753, 0.7261, 0.2753, 0.7261, 0.2753, 0.7261, 0.2753, 0.7261, 0.3423, 0.8467, 0.3423, 0.8467, 0.3423, 0.8467, 0.3423, 0.8467, 0.3423, 0.8467, 0.3423, 0.8467, 0.3423, 0.8467, 0.3423, 0.8467, 0.3423, 0.8467, 0.3423, 0.8467, 0.3423, 0.8467, 0.3423, 0.8467, 0.3423, 0.8467, 0.3423, 0.8467, 0.3423, 0.8467, 0.3423, 0.8467, 0.3423, 0.8467, 0.3423, 0.8467, 0.3423, 0.8467, 0.3423, 0.8467, 0.3423, 0.8467, 0.3423, 0.8467, 0.3423, 0.8467, 0.3423, 0.8467, 0.2857, 0.8409, 0.2857, 0.8409, 0.2857, 0.8409, 0.2857, 0.8409, 0.2857, 0.8409, 0.2857, 0.8409, 0.2857, 0.8409, 0.2857, 0.8409, 0.2857, 0.8409, 0.2857, 0.8409, 0.2857, 0.8409, 0.2857, 0.8409, 0.2857, 0.8409, 0.2857, 0.8409, 0.2857, 0.8409, 0.2857, 0.8409, 0.2857, 0.8409, 0.2857, 0.8409, 0.2857, 0.8409, 0.2857, 0.8409, 0.2857, 0.8409, 0.2857, 0.8409, 0.2857, 0.8409, 0.2857, 0.8409, 0.2753, 0.7261, 0.2753, 0.7261, 0.2753, 0.7261, 0.2753, 0.7261, 0.2753, 0.7261, 0.2753, 0.7261, 0.2753, 0.7261, 0.2753, 0.7261, 0.2753, 0.7261, 0.2753, 0.7261, 0.2753, 0.7261, 0.2753, 0.7261, 0.2753, 0.7261, 0.2753, 0.7261, 0.2753, 0.7261, 0.2753, 0.7261, 0.2753, 0.7261, 0.2753, 0.7261, 0.2753, 0.7261, 0.2753, 0.7261, 0.2753, 0.7261, 0.2753, 0.7261, 0.2753, 0.7261, 0.2753, 0.7261, 0.2753, 0.7261, 0.2753, 0.7261])
me_cube_001.materials.append(mat_mouse)
me_cube_001.use_remesh_preserve_volume = False
me_cube_001.use_remesh_preserve_attributes = False
me_cube_001.use_mirror_vertex_groups = False
me_cube_001.update()

# ---- objects
ob_upperbody = bpy.data.objects.new('UpperBody', me_cube)
ob_lowerbody = bpy.data.objects.new('LowerBody', me_cube_001)

# ---- transforms, parenting, visibility, modifiers, constraints
ob_upperbody.location = (0.0, 0.0, 0.0)
ob_upperbody.rotation_euler = (1.571, -0.0, 0.0)
ob_upperbody.lock_rotations_4d = False
ob_upperbody.empty_display_type = 'ARROWS'
ob_upperbody.lineart.crease_threshold = 0.0
_vg = ob_upperbody.vertex_groups.new(name='pelvis')
_vg = ob_upperbody.vertex_groups.new(name='spine1')
_vg = ob_upperbody.vertex_groups.new(name='spine2')
_vg = ob_upperbody.vertex_groups.new(name='spine3')
_vg = ob_upperbody.vertex_groups.new(name='neck')
_vg = ob_upperbody.vertex_groups.new(name='head')
_vg = ob_upperbody.vertex_groups.new(name='shoulder.r')
_vg = ob_upperbody.vertex_groups.new(name='arm_upper.r')
_vg = ob_upperbody.vertex_groups.new(name='arm_lower.r')
_vg = ob_upperbody.vertex_groups.new(name='hand.r')
_vg = ob_upperbody.vertex_groups.new(name='thumb1.r')
_vg = ob_upperbody.vertex_groups.new(name='thumb2.r')
_vg = ob_upperbody.vertex_groups.new(name='index1.r')
_vg = ob_upperbody.vertex_groups.new(name='index2.r')
_vg = ob_upperbody.vertex_groups.new(name='tail1')
_vg = ob_upperbody.vertex_groups.new(name='tail2')
_vg = ob_upperbody.vertex_groups.new(name='tail3')
_vg = ob_upperbody.vertex_groups.new(name='leg_upper.r')
_vg = ob_upperbody.vertex_groups.new(name='leg_lower.r')
_vg = ob_upperbody.vertex_groups.new(name='foot.r')
_vg = ob_upperbody.vertex_groups.new(name='toe.r')
_vg = ob_upperbody.vertex_groups.new(name='shoulder.l')
_vg = ob_upperbody.vertex_groups.new(name='arm_upper.l')
_vg = ob_upperbody.vertex_groups.new(name='arm_lower.l')
_vg = ob_upperbody.vertex_groups.new(name='hand.l')
_vg = ob_upperbody.vertex_groups.new(name='thumb1.l')
_vg = ob_upperbody.vertex_groups.new(name='thumb2.l')
_vg = ob_upperbody.vertex_groups.new(name='index1.l')
_vg = ob_upperbody.vertex_groups.new(name='index2.l')
_vg = ob_upperbody.vertex_groups.new(name='leg_upper.l')
_vg = ob_upperbody.vertex_groups.new(name='leg_lower.l')
_vg = ob_upperbody.vertex_groups.new(name='foot.l')
_vg = ob_upperbody.vertex_groups.new(name='toe.l')
ob_lowerbody.location = (0.0, 0.0, 0.0)
ob_lowerbody.rotation_euler = (1.571, -0.0, 0.0)
ob_lowerbody.lock_rotations_4d = False
ob_lowerbody.empty_display_type = 'ARROWS'
ob_lowerbody.lineart.crease_threshold = 0.0
_vg = ob_lowerbody.vertex_groups.new(name='pelvis')
_vg = ob_lowerbody.vertex_groups.new(name='spine1')
_vg = ob_lowerbody.vertex_groups.new(name='spine2')
_vg = ob_lowerbody.vertex_groups.new(name='spine3')
_vg = ob_lowerbody.vertex_groups.new(name='neck')
_vg = ob_lowerbody.vertex_groups.new(name='head')
_vg = ob_lowerbody.vertex_groups.new(name='shoulder.r')
_vg = ob_lowerbody.vertex_groups.new(name='arm_upper.r')
_vg = ob_lowerbody.vertex_groups.new(name='arm_lower.r')
_vg = ob_lowerbody.vertex_groups.new(name='hand.r')
_vg = ob_lowerbody.vertex_groups.new(name='thumb1.r')
_vg = ob_lowerbody.vertex_groups.new(name='thumb2.r')
_vg = ob_lowerbody.vertex_groups.new(name='index1.r')
_vg = ob_lowerbody.vertex_groups.new(name='index2.r')
_vg = ob_lowerbody.vertex_groups.new(name='tail1')
_vg = ob_lowerbody.vertex_groups.new(name='tail2')
_vg = ob_lowerbody.vertex_groups.new(name='tail3')
_vg = ob_lowerbody.vertex_groups.new(name='leg_upper.r')
_vg = ob_lowerbody.vertex_groups.new(name='leg_lower.r')
_vg = ob_lowerbody.vertex_groups.new(name='foot.r')
_vg = ob_lowerbody.vertex_groups.new(name='toe.r')
_vg = ob_lowerbody.vertex_groups.new(name='shoulder.l')
_vg = ob_lowerbody.vertex_groups.new(name='arm_upper.l')
_vg = ob_lowerbody.vertex_groups.new(name='arm_lower.l')
_vg = ob_lowerbody.vertex_groups.new(name='hand.l')
_vg = ob_lowerbody.vertex_groups.new(name='thumb1.l')
_vg = ob_lowerbody.vertex_groups.new(name='thumb2.l')
_vg = ob_lowerbody.vertex_groups.new(name='index1.l')
_vg = ob_lowerbody.vertex_groups.new(name='index2.l')
_vg = ob_lowerbody.vertex_groups.new(name='leg_upper.l')
_vg = ob_lowerbody.vertex_groups.new(name='leg_lower.l')
_vg = ob_lowerbody.vertex_groups.new(name='foot.l')
_vg = ob_lowerbody.vertex_groups.new(name='toe.l')

# ---- collection membership
col_collection.objects.link(ob_upperbody)
col_collection.objects.link(ob_lowerbody)

# ---- scene / render settings (as saved in the file)
scene.frame_start = 1; scene.frame_end = 250; scene.frame_set(1)
scene.render.engine = 'BLENDER_EEVEE_NEXT'
scene.cycles.sampling_pattern = 'TABULATED_SOBOL'
scene.cycles.use_light_tree = False
scene.view_settings.view_transform = 'Filmic'
bpy.context.view_layer.update()

# ---- added for rendering (the .blend has no active camera and no usable light): camera, sun
cam_auto = bpy.data.cameras.new('AutoCamera')
cam_auto.lens = 50.0
cam_auto.sensor_width = 36.0
cam_auto.clip_end = 1000.0
ob_auto_camera = bpy.data.objects.new('AutoCamera', cam_auto)
scene.collection.objects.link(ob_auto_camera)
ob_auto_camera.location = (3.18997, -3.61675, 3.68924)
ob_auto_camera.rotation_euler = (1.09748, -7.21219e-08, 0.694738)
scene.camera = ob_auto_camera
light_auto_sun = bpy.data.lights.new('AutoSun', 'SUN')
light_auto_sun.energy = 3.0
light_auto_sun.angle = 0.0523599
ob_auto_sun = bpy.data.objects.new('AutoSun', light_auto_sun)
scene.collection.objects.link(ob_auto_sun)
ob_auto_sun.rotation_euler = (0.872665, 0.174533, 0.523599)
bpy.context.view_layer.update()
